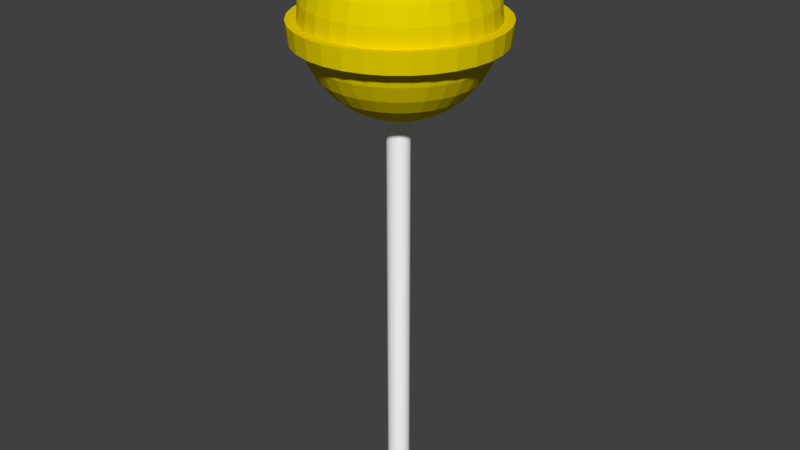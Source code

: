 # Source: marshPop4.blend  (saved by Blender 2.78.0; exported with 4.5.12 LTS)
import bpy
from mathutils import Matrix  # noqa: F401  (used for matrix-valued properties, if any)

bpy.ops.wm.read_factory_settings(use_empty=True)
scene = bpy.context.scene
scene.name = 'Scene'

# ---- collections
col_collection_1 = bpy.data.collections.new('Collection 1'); scene.collection.children.link(col_collection_1)

# ---- materials (node trees are filled in below, after node groups)
mat_material_001 = bpy.data.materials.new('Material.001')
mat_material_001.alpha_threshold = 0.0
mat_material_001.use_transparent_shadow = False
mat_material_001.diffuse_color = (1.0, 1.0, 1.0, 1.0)
mat_material_001.roughness = 0.5
mat_material_002 = bpy.data.materials.new('Material.002')
mat_material_002.alpha_threshold = 0.0
mat_material_002.use_transparent_shadow = False
mat_material_002.diffuse_color = (0.8, 0.6351, 0.0, 1.0)
mat_material_002.roughness = 0.5

# ---- material node trees

# ---- world
world_world = bpy.data.worlds.new('World'); scene.world = world_world
world_world.color = (0.05088, 0.05088, 0.05088)
world_world.use_sun_shadow = False
world_world.sun_shadow_jitter_overblur = 0.0
world_world.cycles.sampling_method = 'MANUAL'

# ---- meshes
me_circle = bpy.data.meshes.new('Circle')
me_circle.from_pydata([(0.004918, 0.4246, 2.04), (0.004918, 0.4328, 2.124), (-0.07729, 0.4165, 2.04), (0.01965, 0.07728, 2.499), (0.03382, 0.1485, 2.477), (0.04688, 0.2141, 2.442), (0.05832, 0.2717, 2.393), (0.06771, 0.3189, 2.335), (0.07469, 0.354, 2.268), (0.07899, 0.3756, 2.195), (0.08044, 0.3829, 2.12), (0.07899, 0.3756, 2.044), (0.07469, 0.354, 1.972), (0.06771, 0.3189, 1.905), (0.05832, 0.2717, 1.846), (0.04688, 0.2141, 1.798), (0.03382, 0.1485, 1.762), (0.01965, 0.07728, 1.74), (-0.0789, 0.4246, 2.124), (-0.1563, 0.3925, 2.04), (0.03382, 0.07298, 2.499), (0.06161, 0.1401, 2.477), (0.08722, 0.2019, 2.442), (0.1097, 0.2561, 2.393), (0.1281, 0.3006, 2.335), (0.1418, 0.3336, 2.268), (0.1502, 0.354, 2.195), (0.1531, 0.3608, 2.12), (0.1502, 0.354, 2.044), (0.1418, 0.3336, 1.972), (0.1281, 0.3006, 1.905), (0.1097, 0.2561, 1.846), (0.08722, 0.2019, 1.798), (0.06161, 0.1401, 1.762), (0.03382, 0.07298, 1.74), (-0.1595, 0.4001, 2.124), (-0.2292, 0.3536, 2.04), (0.04688, 0.066, 2.499), (0.08722, 0.1264, 2.477), (0.1244, 0.182, 2.442), (0.157, 0.2308, 2.393), (0.1837, 0.2708, 2.335), (0.2036, 0.3006, 2.268), (0.2159, 0.3189, 2.195), (0.22, 0.3251, 2.12), (0.2159, 0.3189, 2.044), (0.2036, 0.3006, 1.972), (0.1837, 0.2708, 1.905), (0.157, 0.2308, 1.846), (0.1244, 0.182, 1.798), (0.08722, 0.1264, 1.762), (0.04688, 0.066, 1.74), (-0.2338, 0.3604, 2.124), (-0.293, 0.3012, 2.04), (0.05832, 0.05661, 2.499), (0.1097, 0.108, 2.477), (0.157, 0.1553, 2.442), (0.1985, 0.1968, 2.393), (0.2325, 0.2308, 2.335), (0.2578, 0.2561, 2.268), (0.2734, 0.2717, 2.195), (0.2786, 0.2769, 2.12), (0.2734, 0.2717, 2.044), (0.2578, 0.2561, 1.972), (0.2325, 0.2308, 1.905), (0.1985, 0.1968, 1.846), (0.157, 0.1553, 1.798), (0.1097, 0.108, 1.762), (0.05832, 0.05661, 1.74), (-0.2989, 0.307, 2.124), (-0.3454, 0.2373, 2.04), (0.06771, 0.04516, 2.499), (0.1281, 0.08551, 2.477), (0.1837, 0.1227, 2.442), (0.2325, 0.1553, 2.393), (0.2725, 0.182, 2.335), (0.3023, 0.2019, 2.268), (0.3206, 0.2141, 2.195), (0.3268, 0.2183, 2.12), (0.3206, 0.2141, 2.044), (0.3023, 0.2019, 1.972), (0.2725, 0.182, 1.905), (0.2325, 0.1553, 1.846), (0.1837, 0.1227, 1.798), (0.1281, 0.08551, 1.762), (0.06771, 0.04516, 1.74), (0.004918, 0.003207, 1.733), (-0.3523, 0.2419, 2.124), (0.07469, 0.03211, 2.499), (0.1418, 0.0599, 2.477), (0.2036, 0.08551, 2.442), (0.2578, 0.108, 2.393), (0.3023, 0.1264, 2.335), (0.3353, 0.1401, 2.268), (0.3557, 0.1485, 2.195), (0.3626, 0.1513, 2.12), (0.3557, 0.1485, 2.044), (0.3353, 0.1401, 1.972), (0.3023, 0.1264, 1.905), (0.2578, 0.108, 1.846), (0.2036, 0.08551, 1.798), (0.1418, 0.0599, 1.762), (0.07469, 0.03211, 1.74), (-0.3844, 0.1645, 2.04), (-0.392, 0.1676, 2.124), (0.07899, 0.01794, 2.499), (0.1502, 0.03211, 2.477), (0.2159, 0.04516, 2.442), (0.2734, 0.05661, 2.393), (0.3206, 0.066, 2.335), (0.3557, 0.07298, 2.268), (0.3773, 0.07728, 2.195), (0.3846, 0.07873, 2.12), (0.3773, 0.07728, 2.044), (0.3557, 0.07298, 1.972), (0.3206, 0.066, 1.905), (0.2734, 0.05661, 1.846), (0.2159, 0.04516, 1.798), (0.1502, 0.03211, 1.762), (0.07899, 0.01794, 1.74), (-0.4083, 0.08541, 2.04), (-0.4164, 0.08702, 2.124), (0.08044, 0.003207, 2.499), (0.1531, 0.003207, 2.477), (0.22, 0.003208, 2.442), (0.2786, 0.003207, 2.393), (0.3268, 0.003207, 2.335), (0.3626, 0.003208, 2.268), (0.3846, 0.003207, 2.195), (0.392, 0.003207, 2.12), (0.3846, 0.003207, 2.044), (0.3626, 0.003208, 1.972), (0.3268, 0.003207, 1.905), (0.2786, 0.003207, 1.846), (0.22, 0.003207, 1.798), (0.1531, 0.003208, 1.762), (0.08044, 0.003208, 1.74), (-0.4164, 0.003208, 2.04), (-0.4247, 0.003208, 2.124), (0.07899, -0.01153, 2.499), (0.1502, -0.02569, 2.477), (0.2159, -0.03875, 2.442), (0.2734, -0.05019, 2.393), (0.3206, -0.05959, 2.335), (0.3557, -0.06656, 2.268), (0.3773, -0.07086, 2.195), (0.3846, -0.07231, 2.12), (0.3773, -0.07086, 2.044), (0.3557, -0.06656, 1.972), (0.3206, -0.05959, 1.905), (0.2734, -0.05019, 1.846), (0.2159, -0.03875, 1.798), (0.1502, -0.02569, 1.762), (0.07899, -0.01153, 1.74), (-0.4083, -0.079, 2.04), (-0.4164, -0.08061, 2.124), (0.07469, -0.02569, 2.499), (0.1418, -0.05348, 2.477), (0.2036, -0.07909, 2.442), (0.2578, -0.1015, 2.393), (0.3023, -0.12, 2.335), (0.3353, -0.1337, 2.268), (0.3557, -0.1421, 2.195), (0.3626, -0.1449, 2.12), (0.3557, -0.1421, 2.044), (0.3353, -0.1337, 1.972), (0.3023, -0.12, 1.905), (0.2578, -0.1015, 1.846), (0.2036, -0.07909, 1.798), (0.1418, -0.05348, 1.762), (0.07469, -0.02569, 1.74), (-0.3844, -0.158, 2.04), (-0.392, -0.1612, 2.124), (0.06771, -0.03875, 2.499), (0.1281, -0.07909, 2.477), (0.1837, -0.1163, 2.442), (0.2325, -0.1489, 2.393), (0.2725, -0.1756, 2.335), (0.3023, -0.1955, 2.268), (0.3206, -0.2077, 2.195), (0.3268, -0.2119, 2.12), (0.3206, -0.2077, 2.044), (0.3023, -0.1955, 1.972), (0.2725, -0.1756, 1.905), (0.2325, -0.1489, 1.846), (0.1837, -0.1163, 1.798), (0.1281, -0.07909, 1.762), (0.06771, -0.03875, 1.74), (-0.3454, -0.2309, 2.04), (-0.3523, -0.2355, 2.124), (0.05832, -0.05019, 2.499), (0.1097, -0.1015, 2.477), (0.157, -0.1489, 2.442), (0.1985, -0.1903, 2.393), (0.2325, -0.2244, 2.335), (0.2578, -0.2497, 2.268), (0.2734, -0.2653, 2.195), (0.2786, -0.2705, 2.12), (0.2734, -0.2653, 2.044), (0.2578, -0.2497, 1.972), (0.2325, -0.2244, 1.905), (0.1985, -0.1903, 1.846), (0.157, -0.1489, 1.798), (0.1097, -0.1015, 1.762), (0.05832, -0.05019, 1.74), (-0.293, -0.2947, 2.04), (-0.2989, -0.3006, 2.124), (0.04688, -0.05959, 2.499), (0.08722, -0.12, 2.477), (0.1244, -0.1756, 2.442), (0.157, -0.2244, 2.393), (0.1837, -0.2644, 2.335), (0.2036, -0.2942, 2.268), (0.2159, -0.3125, 2.195), (0.22, -0.3187, 2.12), (0.2159, -0.3125, 2.044), (0.2036, -0.2942, 1.972), (0.1837, -0.2644, 1.905), (0.157, -0.2244, 1.846), (0.1244, -0.1756, 1.798), (0.08722, -0.12, 1.762), (0.04687, -0.05959, 1.74), (-0.2292, -0.3471, 2.04), (-0.2338, -0.354, 2.124), (0.03382, -0.06656, 2.499), (0.06161, -0.1337, 2.477), (0.08722, -0.1955, 2.442), (0.1097, -0.2497, 2.393), (0.1281, -0.2942, 2.335), (0.1418, -0.3272, 2.268), (0.1502, -0.3476, 2.195), (0.1531, -0.3544, 2.12), (0.1502, -0.3476, 2.044), (0.1418, -0.3272, 1.972), (0.1281, -0.2942, 1.905), (0.1097, -0.2497, 1.846), (0.08722, -0.1955, 1.798), (0.06161, -0.1337, 1.762), (0.03382, -0.06656, 1.74), (-0.1563, -0.3861, 2.04), (-0.1595, -0.3937, 2.124), (0.01965, -0.07086, 2.499), (0.03382, -0.1421, 2.477), (0.04688, -0.2077, 2.442), (0.05832, -0.2653, 2.393), (0.06771, -0.3125, 2.335), (0.07469, -0.3476, 2.268), (0.07899, -0.3692, 2.195), (0.08044, -0.3765, 2.12), (0.07899, -0.3692, 2.044), (0.07469, -0.3476, 1.972), (0.06771, -0.3125, 1.905), (0.05832, -0.2653, 1.846), (0.04687, -0.2077, 1.798), (0.03382, -0.1421, 1.762), (0.01965, -0.07086, 1.74), (-0.07729, -0.4101, 2.04), (-0.0789, -0.4182, 2.124), (0.004918, -0.07231, 2.499), (0.004918, -0.1449, 2.477), (0.004918, -0.2119, 2.442), (0.004918, -0.2705, 2.393), (0.004918, -0.3187, 2.335), (0.004918, -0.3544, 2.268), (0.004918, -0.3765, 2.195), (0.004918, -0.3839, 2.12), (0.004918, -0.3765, 2.044), (0.004918, -0.3544, 1.972), (0.004918, -0.3187, 1.905), (0.004918, -0.2705, 1.846), (0.004918, -0.2119, 1.798), (0.004918, -0.1449, 1.762), (0.004918, -0.07231, 1.74), (0.004918, -0.4182, 2.04), (0.004918, -0.4264, 2.124), (-0.009815, -0.07086, 2.499), (-0.02398, -0.1421, 2.477), (-0.03704, -0.2077, 2.442), (-0.04848, -0.2653, 2.393), (-0.05788, -0.3125, 2.335), (-0.06485, -0.3476, 2.268), (-0.06915, -0.3692, 2.195), (-0.0706, -0.3765, 2.12), (-0.06915, -0.3692, 2.044), (-0.06485, -0.3476, 1.972), (-0.05788, -0.3125, 1.905), (-0.04848, -0.2653, 1.846), (-0.03704, -0.2077, 1.798), (-0.02398, -0.1421, 1.762), (-0.009815, -0.07086, 1.74), (0.08712, -0.4101, 2.04), (0.08873, -0.4182, 2.124), (-0.02398, -0.06656, 2.499), (-0.05177, -0.1337, 2.477), (-0.07738, -0.1955, 2.442), (-0.09983, -0.2497, 2.393), (-0.1183, -0.2942, 2.335), (-0.1319, -0.3272, 2.268), (-0.1404, -0.3476, 2.195), (-0.1432, -0.3544, 2.12), (-0.1404, -0.3476, 2.044), (-0.1319, -0.3272, 1.972), (-0.1183, -0.2942, 1.905), (-0.09983, -0.2497, 1.846), (-0.07738, -0.1955, 1.798), (-0.05177, -0.1337, 1.762), (-0.02398, -0.06656, 1.74), (0.1662, -0.3861, 2.04), (0.004918, 0.003207, 2.507), (-0.03704, -0.05959, 2.499), (-0.07738, -0.12, 2.477), (-0.1146, -0.1756, 2.442), (-0.1472, -0.2244, 2.393), (-0.1739, -0.2644, 2.335), (-0.1938, -0.2942, 2.268), (-0.206, -0.3125, 2.195), (-0.2101, -0.3187, 2.12), (-0.206, -0.3125, 2.044), (-0.1938, -0.2942, 1.972), (-0.1739, -0.2644, 1.905), (-0.1472, -0.2244, 1.846), (-0.1146, -0.1756, 1.798), (-0.07738, -0.12, 1.762), (-0.03704, -0.05959, 1.74), (0.1693, -0.3937, 2.124), (0.239, -0.3471, 2.04), (-0.04848, -0.05019, 2.499), (-0.09983, -0.1015, 2.477), (-0.1472, -0.1489, 2.442), (-0.1886, -0.1903, 2.393), (-0.2227, -0.2244, 2.335), (-0.248, -0.2497, 2.268), (-0.2635, -0.2653, 2.195), (-0.2688, -0.2705, 2.12), (-0.2635, -0.2653, 2.044), (-0.248, -0.2497, 1.972), (-0.2227, -0.2244, 1.905), (-0.1886, -0.1903, 1.846), (-0.1472, -0.1489, 1.798), (-0.09983, -0.1015, 1.762), (-0.04848, -0.05019, 1.74), (0.2436, -0.354, 2.124), (0.3029, -0.2947, 2.04), (-0.05788, -0.03875, 2.499), (-0.1183, -0.07909, 2.477), (-0.1739, -0.1163, 2.442), (-0.2227, -0.1489, 2.393), (-0.2627, -0.1756, 2.335), (-0.2924, -0.1955, 2.268), (-0.3108, -0.2077, 2.195), (-0.3169, -0.2119, 2.12), (-0.3108, -0.2077, 2.044), (-0.2924, -0.1955, 1.972), (-0.2627, -0.1756, 1.905), (-0.2227, -0.1489, 1.846), (-0.1739, -0.1163, 1.798), (-0.1183, -0.07909, 1.762), (-0.05788, -0.03875, 1.74), (0.3087, -0.3006, 2.124), (0.3553, -0.2309, 2.04), (-0.06485, -0.02569, 2.499), (-0.1319, -0.05348, 2.477), (-0.1938, -0.07909, 2.442), (-0.248, -0.1015, 2.393), (-0.2924, -0.12, 2.335), (-0.3255, -0.1337, 2.268), (-0.3458, -0.1421, 2.195), (-0.3527, -0.1449, 2.12), (-0.3458, -0.1421, 2.044), (-0.3255, -0.1337, 1.972), (-0.2924, -0.12, 1.905), (-0.248, -0.1015, 1.846), (-0.1938, -0.07909, 1.798), (-0.1319, -0.05348, 1.762), (-0.06485, -0.02569, 1.74), (0.3621, -0.2355, 2.124), (0.3942, -0.158, 2.04), (-0.06915, -0.01153, 2.499), (-0.1404, -0.02569, 2.477), (-0.206, -0.03875, 2.442), (-0.2635, -0.05019, 2.393), (-0.3108, -0.05959, 2.335), (-0.3458, -0.06656, 2.268), (-0.3675, -0.07086, 2.195), (-0.3748, -0.07231, 2.12), (-0.3675, -0.07086, 2.044), (-0.3458, -0.06656, 1.972), (-0.3108, -0.05959, 1.905), (-0.2635, -0.05019, 1.846), (-0.206, -0.03875, 1.798), (-0.1404, -0.02569, 1.762), (-0.06915, -0.01153, 1.74), (0.4018, -0.1612, 2.124), (0.4182, -0.079, 2.04), (-0.0706, 0.003208, 2.499), (-0.1432, 0.003208, 2.477), (-0.2101, 0.003208, 2.442), (-0.2688, 0.003208, 2.393), (-0.3169, 0.003208, 2.335), (-0.3527, 0.003207, 2.268), (-0.3748, 0.003208, 2.195), (-0.3822, 0.003208, 2.12), (-0.3748, 0.003208, 2.044), (-0.3527, 0.003207, 1.972), (-0.3169, 0.003208, 1.905), (-0.2688, 0.003208, 1.846), (-0.2101, 0.003208, 1.798), (-0.1432, 0.003208, 1.762), (-0.0706, 0.003207, 1.74), (0.4263, -0.08061, 2.124), (0.4263, 0.003207, 2.04), (-0.06915, 0.01794, 2.499), (-0.1404, 0.03211, 2.477), (-0.206, 0.04516, 2.442), (-0.2635, 0.05661, 2.393), (-0.3108, 0.066, 2.335), (-0.3458, 0.07298, 2.268), (-0.3675, 0.07728, 2.195), (-0.3748, 0.07873, 2.12), (-0.3675, 0.07728, 2.044), (-0.3458, 0.07298, 1.972), (-0.3108, 0.066, 1.905), (-0.2635, 0.05661, 1.846), (-0.206, 0.04516, 1.798), (-0.1404, 0.03211, 1.762), (-0.06915, 0.01794, 1.74), (0.4345, 0.003207, 2.124), (0.4182, 0.08541, 2.04), (-0.06485, 0.03211, 2.499), (-0.1319, 0.0599, 2.477), (-0.1938, 0.08551, 2.442), (-0.248, 0.108, 2.393), (-0.2924, 0.1264, 2.335), (-0.3255, 0.1401, 2.268), (-0.3458, 0.1485, 2.195), (-0.3527, 0.1513, 2.12), (-0.3458, 0.1485, 2.044), (-0.3255, 0.1401, 1.972), (-0.2924, 0.1264, 1.905), (-0.248, 0.108, 1.846), (-0.1938, 0.08551, 1.798), (-0.1319, 0.0599, 1.762), (-0.06485, 0.03211, 1.74), (0.4263, 0.08702, 2.124), (0.3942, 0.1645, 2.04), (-0.05788, 0.04516, 2.499), (-0.1183, 0.08551, 2.477), (-0.1739, 0.1227, 2.442), (-0.2227, 0.1553, 2.393), (-0.2627, 0.182, 2.335), (-0.2924, 0.2019, 2.268), (-0.3108, 0.2141, 2.195), (-0.3169, 0.2183, 2.12), (-0.3108, 0.2141, 2.044), (-0.2924, 0.2019, 1.972), (-0.2627, 0.182, 1.905), (-0.2227, 0.1553, 1.846), (-0.1739, 0.1227, 1.798), (-0.1183, 0.08551, 1.762), (-0.05788, 0.04516, 1.74), (0.4018, 0.1676, 2.124), (0.3553, 0.2373, 2.04), (-0.04848, 0.05661, 2.499), (-0.09983, 0.108, 2.477), (-0.1472, 0.1553, 2.442), (-0.1886, 0.1968, 2.393), (-0.2227, 0.2308, 2.335), (-0.248, 0.2561, 2.268), (-0.2635, 0.2717, 2.195), (-0.2688, 0.2769, 2.12), (-0.2635, 0.2717, 2.044), (-0.248, 0.2561, 1.972), (-0.2227, 0.2308, 1.905), (-0.1886, 0.1968, 1.846), (-0.1472, 0.1553, 1.798), (-0.09983, 0.108, 1.762), (-0.04848, 0.05661, 1.74), (0.3621, 0.2419, 2.124), (0.3029, 0.3012, 2.04), (-0.03704, 0.066, 2.499), (-0.07738, 0.1264, 2.477), (-0.1146, 0.182, 2.442), (-0.1472, 0.2308, 2.393), (-0.1739, 0.2708, 2.335), (-0.1938, 0.3006, 2.268), (-0.206, 0.3189, 2.195), (-0.2101, 0.3251, 2.12), (-0.206, 0.3189, 2.044), (-0.1938, 0.3006, 1.972), (-0.1739, 0.2708, 1.905), (-0.1472, 0.2308, 1.846), (-0.1146, 0.182, 1.798), (-0.07738, 0.1264, 1.762), (-0.03704, 0.066, 1.74), (0.3087, 0.307, 2.124), (0.239, 0.3536, 2.04), (-0.02398, 0.07298, 2.499), (-0.05177, 0.1401, 2.477), (-0.07738, 0.2019, 2.442), (-0.09983, 0.2561, 2.393), (-0.1183, 0.3006, 2.335), (-0.1319, 0.3336, 2.268), (-0.1404, 0.354, 2.195), (-0.1432, 0.3608, 2.12), (-0.1404, 0.354, 2.044), (-0.1319, 0.3336, 1.972), (-0.1183, 0.3006, 1.905), (-0.09983, 0.2561, 1.846), (-0.07738, 0.2019, 1.798), (-0.05177, 0.1401, 1.762), (-0.02398, 0.07298, 1.74), (0.2436, 0.3604, 2.124), (0.1662, 0.3925, 2.04), (-0.009815, 0.07728, 2.499), (-0.02398, 0.1485, 2.477), (-0.03704, 0.2141, 2.442), (-0.04848, 0.2717, 2.393), (-0.05788, 0.3189, 2.335), (-0.06485, 0.354, 2.268), (-0.06915, 0.3756, 2.195), (-0.0706, 0.3829, 2.12), (-0.06915, 0.3756, 2.044), (-0.06485, 0.354, 1.972), (-0.05788, 0.3189, 1.905), (-0.04848, 0.2717, 1.846), (-0.03704, 0.2141, 1.798), (-0.02398, 0.1485, 1.762), (-0.009815, 0.07728, 1.74), (0.1693, 0.4001, 2.124), (0.08712, 0.4165, 2.04), (0.004918, 0.07873, 2.499), (0.004918, 0.1513, 2.477), (0.004918, 0.2183, 2.442), (0.004918, 0.2769, 2.393), (0.004918, 0.3251, 2.335), (0.004918, 0.3608, 2.268), (0.004918, 0.3829, 2.195), (0.004918, 0.3903, 2.12), (0.004918, 0.3829, 2.044), (0.004918, 0.3608, 1.972), (0.004918, 0.3251, 1.905), (0.004918, 0.2769, 1.846), (0.004918, 0.2183, 1.798), (0.004918, 0.1513, 1.762), (0.004918, 0.07873, 1.74), (0.08873, 0.4246, 2.124), (-1.572e-08, 4.173e-08, 0.0), (-1.572e-08, 0.04545, 0.0), (-0.009413, 0.04463, 0.0), (-0.01849, 0.04219, 0.0), (-0.02689, 0.03823, 0.0), (-0.03432, 0.03289, 0.0), (-0.04051, 0.02636, 0.0), (-0.04524, 0.01888, 0.0), (-0.04833, 0.01071, 0.0), (-0.04968, 0.002162, 0.0), (-0.04923, -0.006468, 0.0), (-0.047, -0.01486, 0.0), (-0.04307, -0.02272, 0.0), (-0.03759, -0.02976, 0.0), (-0.03075, -0.03572, 0.0), (-0.02279, -0.04039, 0.0), (-0.01401, -0.04361, 0.0), (-0.004728, -0.04524, 0.0), (0.004728, -0.04524, 0.0), (0.01401, -0.04361, 0.0), (0.02279, -0.04039, 0.0), (0.03075, -0.03572, 0.0), (0.03759, -0.02976, 0.0), (0.04307, -0.02272, 0.0), (0.047, -0.01486, 0.0), (0.04923, -0.006468, 0.0), (0.04968, 0.002163, 0.0), (0.04833, 0.01071, 0.0), (0.04524, 0.01888, 0.0), (0.04051, 0.02636, 0.0), (0.03432, 0.03289, 0.0), (0.02689, 0.03823, 0.0), (0.01849, 0.04219, 0.0), (0.009413, 0.04463, 0.0), (-0.009413, 0.04463, 2.142), (-1.572e-08, 0.04545, 2.142), (-1.572e-08, 4.173e-08, 2.142), (-0.01849, 0.04219, 2.142), (-0.02689, 0.03823, 2.142), (-0.03432, 0.03289, 2.142), (-0.04051, 0.02636, 2.142), (-0.04524, 0.01888, 2.142), (-0.04833, 0.01071, 2.142), (-0.04968, 0.002162, 2.142), (-0.04923, -0.006468, 2.142), (-0.047, -0.01486, 2.142), (-0.04307, -0.02272, 2.142), (-0.03759, -0.02976, 2.142), (-0.03075, -0.03572, 2.142), (-0.02279, -0.04039, 2.142), (-0.01401, -0.04361, 2.142), (-0.004728, -0.04524, 2.142), (0.004728, -0.04524, 2.142), (0.01401, -0.04361, 2.142), (0.02279, -0.04039, 2.142), (0.03075, -0.03572, 2.142), (0.03759, -0.02976, 2.142), (0.04307, -0.02272, 2.142), (0.047, -0.01486, 2.142), (0.04923, -0.006468, 2.142), (0.04968, 0.002163, 2.142), (0.04833, 0.01071, 2.142), (0.04524, 0.01888, 2.142), (0.04051, 0.02636, 2.142), (0.03432, 0.03289, 2.142), (0.02689, 0.03823, 2.142), (0.01849, 0.04219, 2.142), (0.009413, 0.04463, 2.142)], [], [(544, 543, 16, 17), (537, 536, 9, 10), (530, 308, 3), (86, 544, 17), (520, 537, 1, 18), (531, 530, 3, 4), (539, 538, 11, 12), (532, 531, 4, 5), (540, 539, 12, 13), (533, 532, 5, 6), (541, 540, 13, 14), (534, 533, 6, 7), (542, 541, 14, 15), (535, 534, 7, 8), (543, 542, 15, 16), (536, 535, 8, 9), (8, 7, 24, 25), (16, 15, 32, 33), (9, 8, 25, 26), (17, 16, 33, 34), (10, 9, 26, 27), (3, 308, 20), (86, 17, 34), (113, 96, 444, 427), (4, 3, 20, 21), (12, 11, 28, 29), (5, 4, 21, 22), (13, 12, 29, 30), (6, 5, 22, 23), (14, 13, 30, 31), (7, 6, 23, 24), (15, 14, 31, 32), (29, 28, 45, 46), (22, 21, 38, 39), (30, 29, 46, 47), (23, 22, 39, 40), (31, 30, 47, 48), (24, 23, 40, 41), (32, 31, 48, 49), (25, 24, 41, 42), (33, 32, 49, 50), (26, 25, 42, 43), (34, 33, 50, 51), (27, 26, 43, 44), (20, 308, 37), (86, 34, 51), (181, 164, 376, 359), (21, 20, 37, 38), (50, 49, 66, 67), (43, 42, 59, 60), (51, 50, 67, 68), (44, 43, 60, 61), (37, 308, 54), (86, 51, 68), (130, 113, 427, 410), (38, 37, 54, 55), (46, 45, 62, 63), (39, 38, 55, 56), (47, 46, 63, 64), (40, 39, 56, 57), (48, 47, 64, 65), (41, 40, 57, 58), (49, 48, 65, 66), (42, 41, 58, 59), (64, 63, 80, 81), (57, 56, 73, 74), (65, 64, 81, 82), (58, 57, 74, 75), (66, 65, 82, 83), (59, 58, 75, 76), (67, 66, 83, 84), (60, 59, 76, 77), (68, 67, 84, 85), (61, 60, 77, 78), (54, 308, 71), (86, 68, 85), (11, 538, 0, 529), (55, 54, 71, 72), (63, 62, 79, 80), (56, 55, 72, 73), (85, 84, 101, 102), (78, 77, 94, 95), (71, 308, 88), (86, 85, 102), (27, 44, 511, 528), (72, 71, 88, 89), (80, 79, 96, 97), (73, 72, 89, 90), (81, 80, 97, 98), (74, 73, 90, 91), (82, 81, 98, 99), (75, 74, 91, 92), (83, 82, 99, 100), (76, 75, 92, 93), (84, 83, 100, 101), (77, 76, 93, 94), (91, 90, 107, 108), (99, 98, 115, 116), (92, 91, 108, 109), (100, 99, 116, 117), (93, 92, 109, 110), (101, 100, 117, 118), (94, 93, 110, 111), (102, 101, 118, 119), (95, 94, 111, 112), (88, 308, 105), (86, 102, 119), (300, 283, 256, 239), (89, 88, 105, 106), (97, 96, 113, 114), (90, 89, 106, 107), (98, 97, 114, 115), (112, 111, 128, 129), (105, 308, 122), (86, 119, 136), (249, 232, 307, 290), (106, 105, 122, 123), (114, 113, 130, 131), (107, 106, 123, 124), (115, 114, 131, 132), (108, 107, 124, 125), (116, 115, 132, 133), (109, 108, 125, 126), (117, 116, 133, 134), (110, 109, 126, 127), (118, 117, 134, 135), (111, 110, 127, 128), (119, 118, 135, 136), (133, 132, 149, 150), (126, 125, 142, 143), (134, 133, 150, 151), (127, 126, 143, 144), (135, 134, 151, 152), (128, 127, 144, 145), (136, 135, 152, 153), (129, 128, 145, 146), (122, 308, 139), (86, 136, 153), (44, 61, 494, 511), (123, 122, 139, 140), (131, 130, 147, 148), (124, 123, 140, 141), (132, 131, 148, 149), (125, 124, 141, 142), (139, 308, 156), (86, 153, 170), (368, 351, 188, 171), (140, 139, 156, 157), (148, 147, 164, 165), (141, 140, 157, 158), (149, 148, 165, 166), (142, 141, 158, 159), (150, 149, 166, 167), (143, 142, 159, 160), (151, 150, 167, 168), (144, 143, 160, 161), (152, 151, 168, 169), (145, 144, 161, 162), (153, 152, 169, 170), (146, 145, 162, 163), (160, 159, 176, 177), (168, 167, 184, 185), (161, 160, 177, 178), (169, 168, 185, 186), (162, 161, 178, 179), (170, 169, 186, 187), (163, 162, 179, 180), (156, 308, 173), (86, 170, 187), (317, 300, 239, 222), (157, 156, 173, 174), (165, 164, 181, 182), (158, 157, 174, 175), (166, 165, 182, 183), (159, 158, 175, 176), (167, 166, 183, 184), (95, 112, 443, 460), (174, 173, 190, 191), (182, 181, 198, 199), (175, 174, 191, 192), (183, 182, 199, 200), (176, 175, 192, 193), (184, 183, 200, 201), (177, 176, 193, 194), (185, 184, 201, 202), (178, 177, 194, 195), (186, 185, 202, 203), (179, 178, 195, 196), (187, 186, 203, 204), (180, 179, 196, 197), (173, 308, 190), (86, 187, 204), (202, 201, 218, 219), (195, 194, 211, 212), (203, 202, 219, 220), (196, 195, 212, 213), (204, 203, 220, 221), (197, 196, 213, 214), (190, 308, 207), (86, 204, 221), (537, 10, 545, 1), (191, 190, 207, 208), (199, 198, 215, 216), (192, 191, 208, 209), (200, 199, 216, 217), (193, 192, 209, 210), (201, 200, 217, 218), (194, 193, 210, 211), (216, 215, 232, 233), (209, 208, 225, 226), (217, 216, 233, 234), (210, 209, 226, 227), (218, 217, 234, 235), (211, 210, 227, 228), (219, 218, 235, 236), (212, 211, 228, 229), (220, 219, 236, 237), (213, 212, 229, 230), (221, 220, 237, 238), (214, 213, 230, 231), (207, 308, 224), (86, 221, 238), (163, 180, 375, 392), (208, 207, 224, 225), (237, 236, 253, 254), (230, 229, 246, 247), (238, 237, 254, 255), (231, 230, 247, 248), (224, 308, 241), (86, 238, 255), (180, 197, 358, 375), (225, 224, 241, 242), (233, 232, 249, 250), (226, 225, 242, 243), (234, 233, 250, 251), (227, 226, 243, 244), (235, 234, 251, 252), (228, 227, 244, 245), (236, 235, 252, 253), (229, 228, 245, 246), (243, 242, 259, 260), (251, 250, 267, 268), (244, 243, 260, 261), (252, 251, 268, 269), (245, 244, 261, 262), (253, 252, 269, 270), (246, 245, 262, 263), (254, 253, 270, 271), (247, 246, 263, 264), (255, 254, 271, 272), (248, 247, 264, 265), (241, 308, 258), (86, 255, 272), (487, 470, 53, 36), (242, 241, 258, 259), (250, 249, 266, 267), (264, 263, 280, 281), (272, 271, 288, 289), (265, 264, 281, 282), (258, 308, 275), (86, 272, 289), (214, 231, 324, 341), (259, 258, 275, 276), (267, 266, 283, 284), (260, 259, 276, 277), (268, 267, 284, 285), (261, 260, 277, 278), (269, 268, 285, 286), (262, 261, 278, 279), (270, 269, 286, 287), (263, 262, 279, 280), (271, 270, 287, 288), (285, 284, 301, 302), (278, 277, 294, 295), (286, 285, 302, 303), (279, 278, 295, 296), (287, 286, 303, 304), (280, 279, 296, 297), (288, 287, 304, 305), (281, 280, 297, 298), (289, 288, 305, 306), (282, 281, 298, 299), (275, 308, 292), (86, 289, 306), (436, 419, 120, 103), (276, 275, 292, 293), (284, 283, 300, 301), (277, 276, 293, 294), (306, 305, 322, 323), (299, 298, 315, 316), (292, 308, 309), (86, 306, 323), (198, 181, 359, 342), (293, 292, 309, 310), (301, 300, 317, 318), (294, 293, 310, 311), (302, 301, 318, 319), (295, 294, 311, 312), (303, 302, 319, 320), (296, 295, 312, 313), (304, 303, 320, 321), (297, 296, 313, 314), (305, 304, 321, 322), (298, 297, 314, 315), (312, 311, 328, 329), (320, 319, 336, 337), (313, 312, 329, 330), (321, 320, 337, 338), (314, 313, 330, 331), (322, 321, 338, 339), (315, 314, 331, 332), (323, 322, 339, 340), (316, 315, 332, 333), (309, 308, 326), (86, 323, 340), (282, 299, 240, 257), (310, 309, 326, 327), (318, 317, 334, 335), (311, 310, 327, 328), (319, 318, 335, 336), (333, 332, 349, 350), (326, 308, 343), (86, 340, 357), (504, 487, 36, 19), (327, 326, 343, 344), (335, 334, 351, 352), (328, 327, 344, 345), (336, 335, 352, 353), (329, 328, 345, 346), (337, 336, 353, 354), (330, 329, 346, 347), (338, 337, 354, 355), (331, 330, 347, 348), (339, 338, 355, 356), (332, 331, 348, 349), (340, 339, 356, 357), (354, 353, 370, 371), (347, 346, 363, 364), (355, 354, 371, 372), (348, 347, 364, 365), (356, 355, 372, 373), (349, 348, 365, 366), (357, 356, 373, 374), (350, 349, 366, 367), (343, 308, 360), (86, 357, 374), (231, 248, 291, 324), (344, 343, 360, 361), (352, 351, 368, 369), (345, 344, 361, 362), (353, 352, 369, 370), (346, 345, 362, 363), (86, 374, 391), (367, 384, 155, 172), (361, 360, 377, 378), (369, 368, 385, 386), (362, 361, 378, 379), (370, 369, 386, 387), (363, 362, 379, 380), (371, 370, 387, 388), (364, 363, 380, 381), (372, 371, 388, 389), (365, 364, 381, 382), (373, 372, 389, 390), (366, 365, 382, 383), (374, 373, 390, 391), (367, 366, 383, 384), (360, 308, 377), (389, 388, 405, 406), (382, 381, 398, 399), (390, 389, 406, 407), (383, 382, 399, 400), (391, 390, 407, 408), (384, 383, 400, 401), (377, 308, 394), (86, 391, 408), (112, 129, 426, 443), (378, 377, 394, 395), (386, 385, 402, 403), (379, 378, 395, 396), (387, 386, 403, 404), (380, 379, 396, 397), (388, 387, 404, 405), (381, 380, 397, 398), (395, 394, 411, 412), (403, 402, 419, 420), (396, 395, 412, 413), (404, 403, 420, 421), (397, 396, 413, 414), (405, 404, 421, 422), (398, 397, 414, 415), (406, 405, 422, 423), (399, 398, 415, 416), (407, 406, 423, 424), (400, 399, 416, 417), (408, 407, 424, 425), (401, 400, 417, 418), (394, 308, 411), (86, 408, 425), (350, 367, 172, 189), (416, 415, 432, 433), (424, 423, 440, 441), (417, 416, 433, 434), (425, 424, 441, 442), (418, 417, 434, 435), (411, 308, 428), (86, 425, 442), (453, 436, 103, 70), (412, 411, 428, 429), (420, 419, 436, 437), (413, 412, 429, 430), (421, 420, 437, 438), (414, 413, 430, 431), (422, 421, 438, 439), (415, 414, 431, 432), (423, 422, 439, 440), (437, 436, 453, 454), (430, 429, 446, 447), (438, 437, 454, 455), (431, 430, 447, 448), (439, 438, 455, 456), (432, 431, 448, 449), (440, 439, 456, 457), (433, 432, 449, 450), (441, 440, 457, 458), (434, 433, 450, 451), (442, 441, 458, 459), (435, 434, 451, 452), (428, 308, 445), (86, 442, 459), (385, 368, 171, 154), (429, 428, 445, 446), (458, 457, 474, 475), (451, 450, 467, 468), (459, 458, 475, 476), (452, 451, 468, 469), (445, 308, 462), (86, 459, 476), (401, 418, 121, 138), (446, 445, 462, 463), (454, 453, 470, 471), (447, 446, 463, 464), (455, 454, 471, 472), (448, 447, 464, 465), (456, 455, 472, 473), (449, 448, 465, 466), (457, 456, 473, 474), (450, 449, 466, 467), (464, 463, 480, 481), (472, 471, 488, 489), (465, 464, 481, 482), (473, 472, 489, 490), (466, 465, 482, 483), (474, 473, 490, 491), (467, 466, 483, 484), (475, 474, 491, 492), (468, 467, 484, 485), (476, 475, 492, 493), (469, 468, 485, 486), (462, 308, 479), (86, 476, 493), (299, 316, 223, 240), (463, 462, 479, 480), (471, 470, 487, 488), (485, 484, 501, 502), (493, 492, 509, 510), (486, 485, 502, 503), (479, 308, 496), (86, 493, 510), (469, 486, 52, 69), (480, 479, 496, 497), (488, 487, 504, 505), (481, 480, 497, 498), (489, 488, 505, 506), (482, 481, 498, 499), (490, 489, 506, 507), (483, 482, 499, 500), (491, 490, 507, 508), (484, 483, 500, 501), (492, 491, 508, 509), (506, 505, 522, 523), (499, 498, 515, 516), (507, 506, 523, 524), (500, 499, 516, 517), (508, 507, 524, 525), (501, 500, 517, 518), (509, 508, 525, 526), (502, 501, 518, 519), (510, 509, 526, 527), (503, 502, 519, 520), (496, 308, 513), (86, 510, 527), (418, 435, 104, 121), (497, 496, 513, 514), (505, 504, 521, 522), (498, 497, 514, 515), (527, 526, 543, 544), (520, 519, 536, 537), (513, 308, 530), (86, 527, 544), (486, 503, 35, 52), (514, 513, 530, 531), (522, 521, 538, 539), (515, 514, 531, 532), (523, 522, 539, 540), (516, 515, 532, 533), (524, 523, 540, 541), (517, 516, 533, 534), (525, 524, 541, 542), (518, 517, 534, 535), (526, 525, 542, 543), (519, 518, 535, 536), (0, 1, 545, 529), (529, 545, 528, 512), (512, 528, 511, 495), (495, 511, 494, 478), (478, 494, 477, 461), (461, 477, 460, 444), (444, 460, 443, 427), (427, 443, 426, 410), (410, 426, 409, 393), (393, 409, 392, 376), (376, 392, 375, 359), (359, 375, 358, 342), (342, 358, 341, 325), (325, 341, 324, 307), (307, 324, 291, 290), (290, 291, 274, 273), (273, 274, 257, 256), (256, 257, 240, 239), (239, 240, 223, 222), (222, 223, 206, 205), (205, 206, 189, 188), (188, 189, 172, 171), (171, 172, 155, 154), (154, 155, 138, 137), (137, 138, 121, 120), (120, 121, 104, 103), (103, 104, 87, 70), (70, 87, 69, 53), (53, 69, 52, 36), (36, 52, 35, 19), (19, 35, 18, 2), (2, 18, 1, 0), (62, 45, 495, 478), (333, 350, 189, 206), (452, 469, 69, 87), (503, 520, 18, 35), (384, 401, 138, 155), (435, 452, 87, 104), (265, 282, 257, 274), (538, 521, 2, 0), (316, 333, 206, 223), (419, 402, 137, 120), (470, 453, 70, 53), (248, 265, 274, 291), (521, 504, 19, 2), (78, 95, 460, 477), (197, 214, 341, 358), (402, 385, 154, 137), (232, 215, 325, 307), (351, 334, 205, 188), (129, 146, 409, 426), (61, 78, 477, 494), (283, 266, 273, 256), (334, 317, 222, 205), (164, 147, 393, 376), (10, 27, 528, 545), (266, 249, 290, 273), (146, 163, 392, 409), (215, 198, 342, 325), (45, 28, 512, 495), (96, 79, 461, 444), (147, 130, 410, 393), (79, 62, 478, 461), (28, 11, 529, 512), (546, 548, 547), (546, 549, 548), (546, 550, 549), (546, 551, 550), (546, 552, 551), (546, 553, 552), (546, 554, 553), (546, 555, 554), (546, 556, 555), (546, 557, 556), (546, 558, 557), (546, 559, 558), (546, 560, 559), (546, 561, 560), (546, 562, 561), (546, 563, 562), (546, 564, 563), (546, 565, 564), (546, 566, 565), (546, 567, 566), (546, 568, 567), (546, 569, 568), (546, 570, 569), (546, 571, 570), (546, 572, 571), (546, 573, 572), (546, 574, 573), (546, 575, 574), (546, 576, 575), (546, 577, 576), (546, 578, 577), (546, 579, 578), (546, 547, 579), (582, 581, 580), (582, 580, 583), (582, 583, 584), (582, 584, 585), (582, 585, 586), (582, 586, 587), (582, 587, 588), (582, 588, 589), (582, 589, 590), (582, 590, 591), (582, 591, 592), (582, 592, 593), (582, 593, 594), (582, 594, 595), (582, 595, 596), (582, 596, 597), (582, 597, 598), (582, 598, 599), (582, 599, 600), (582, 600, 601), (582, 601, 602), (582, 602, 603), (582, 603, 604), (582, 604, 605), (582, 605, 606), (582, 606, 607), (582, 607, 608), (582, 608, 609), (582, 609, 610), (582, 610, 611), (582, 611, 612), (582, 612, 613), (582, 613, 581), (570, 571, 605, 604), (550, 551, 585, 584), (577, 578, 612, 611), (557, 558, 592, 591), (564, 565, 599, 598), (571, 572, 606, 605), (551, 552, 586, 585), (578, 579, 613, 612), (558, 559, 593, 592), (565, 566, 600, 599), (572, 573, 607, 606), (552, 553, 587, 586), (579, 547, 581, 613), (559, 560, 594, 593), (566, 567, 601, 600), (573, 574, 608, 607), (553, 554, 588, 587), (547, 548, 580, 581), (560, 561, 595, 594), (567, 568, 602, 601), (574, 575, 609, 608), (554, 555, 589, 588), (561, 562, 596, 595), (568, 569, 603, 602), (548, 549, 583, 580), (575, 576, 610, 609), (555, 556, 590, 589), (562, 563, 597, 596), (569, 570, 604, 603), (549, 550, 584, 583), (576, 577, 611, 610), (556, 557, 591, 590), (563, 564, 598, 597)])
me_circle.polygons.foreach_set('material_index', [1, 1, 1, 1, 1, 1, 1, 1, 1, 1, 1, 1, 1, 1, 1, 1, 1, 1, 1, 1, 1, 1, 1, 1, 1, 1, 1, 1, 1, 1, 1, 1, 1, 1, 1, 1, 1, 1, 1, 1, 1, 1, 1, 1, 1, 1, 1, 1, 1, 1, 1, 1, 1, 1, 1, 1, 1, 1, 1, 1, 1, 1, 1, 1, 1, 1, 1, 1, 1, 1, 1, 1, 1, 1, 1, 1, 1, 1, 1, 1, 1, 1, 1, 1, 1, 1, 1, 1, 1, 1, 1, 1, 1, 1, 1, 1, 1, 1, 1, 1, 1, 1, 1, 1, 1, 1, 1, 1, 1, 1, 1, 1, 1, 1, 1, 1, 1, 1, 1, 1, 1, 1, 1, 1, 1, 1, 1, 1, 1, 1, 1, 1, 1, 1, 1, 1, 1, 1, 1, 1, 1, 1, 1, 1, 1, 1, 1, 1, 1, 1, 1, 1, 1, 1, 1, 1, 1, 1, 1, 1, 1, 1, 1, 1, 1, 1, 1, 1, 1, 1, 1, 1, 1, 1, 1, 1, 1, 1, 1, 1, 1, 1, 1, 1, 1, 1, 1, 1, 1, 1, 1, 1, 1, 1, 1, 1, 1, 1, 1, 1, 1, 1, 1, 1, 1, 1, 1, 1, 1, 1, 1, 1, 1, 1, 1, 1, 1, 1, 1, 1, 1, 1, 1, 1, 1, 1, 1, 1, 1, 1, 1, 1, 1, 1, 1, 1, 1, 1, 1, 1, 1, 1, 1, 1, 1, 1, 1, 1, 1, 1, 1, 1, 1, 1, 1, 1, 1, 1, 1, 1, 1, 1, 1, 1, 1, 1, 1, 1, 1, 1, 1, 1, 1, 1, 1, 1, 1, 1, 1, 1, 1, 1, 1, 1, 1, 1, 1, 1, 1, 1, 1, 1, 1, 1, 1, 1, 1, 1, 1, 1, 1, 1, 1, 1, 1, 1, 1, 1, 1, 1, 1, 1, 1, 1, 1, 1, 1, 1, 1, 1, 1, 1, 1, 1, 1, 1, 1, 1, 1, 1, 1, 1, 1, 1, 1, 1, 1, 1, 1, 1, 1, 1, 1, 1, 1, 1, 1, 1, 1, 1, 1, 1, 1, 1, 1, 1, 1, 1, 1, 1, 1, 1, 1, 1, 1, 1, 1, 1, 1, 1, 1, 1, 1, 1, 1, 1, 1, 1, 1, 1, 1, 1, 1, 1, 1, 1, 1, 1, 1, 1, 1, 1, 1, 1, 1, 1, 1, 1, 1, 1, 1, 1, 1, 1, 1, 1, 1, 1, 1, 1, 1, 1, 1, 1, 1, 1, 1, 1, 1, 1, 1, 1, 1, 1, 1, 1, 1, 1, 1, 1, 1, 1, 1, 1, 1, 1, 1, 1, 1, 1, 1, 1, 1, 1, 1, 1, 1, 1, 1, 1, 1, 1, 1, 1, 1, 1, 1, 1, 1, 1, 1, 1, 1, 1, 1, 1, 1, 1, 1, 1, 1, 1, 1, 1, 1, 1, 1, 1, 1, 1, 1, 1, 1, 1, 1, 1, 1, 1, 1, 1, 1, 1, 1, 1, 1, 1, 1, 1, 1, 1, 1, 1, 1, 1, 1, 1, 1, 1, 1, 1, 1, 1, 1, 1, 1, 1, 1, 1, 1, 1, 1, 1, 1, 1, 1, 1, 1, 1, 1, 1, 1, 1, 1, 1, 1, 1, 1, 1, 1, 1, 1, 1, 1, 1, 1, 1, 1, 1, 1, 1, 1, 1, 1, 1, 1, 1, 1, 1, 1, 1, 1, 1, 1, 1, 1, 1, 1, 1, 1, 1, 1, 1, 1, 1, 1, 1, 0, 0, 0, 0, 0, 0, 0, 0, 0, 0, 0, 0, 0, 0, 0, 0, 0, 0, 0, 0, 0, 0, 0, 0, 0, 0, 0, 0, 0, 0, 0, 0, 0, 0, 0, 0, 0, 0, 0, 0, 0, 0, 0, 0, 0, 0, 0, 0, 0, 0, 0, 0, 0, 0, 0, 0, 0, 0, 0, 0, 0, 0, 0, 0, 0, 0, 0, 0, 0, 0, 0, 0, 0, 0, 0, 0, 0, 0, 0, 0, 0, 0, 0, 0, 0, 0, 0, 0, 0, 0, 0, 0, 0, 0, 0, 0, 0, 0, 0])
_uv = me_circle.uv_layers.new(name='UVMap')
_uv.uv.foreach_set('vector', [0.874, 0.099, 0.874, 0.051, 0.8635, 0.051, 0.8635, 0.099, 0.299, 0.151, 0.251, 0.151, 0.251, 0.199, 0.299, 0.199, 0.2365, 0.049, 0.2365, 0.002002, 0.227, 0.049, 0.249, 0.002002, 0.249, 0.049, 0.2395, 0.049, 0.549, 0.549, 0.549, 0.501, 0.526, 0.501, 0.526, 0.549, 0.8615, 0.099, 0.8615, 0.051, 0.851, 0.051, 0.851, 0.099, 0.249, 0.151, 0.201, 0.151, 0.201, 0.199, 0.249, 0.199, 0.524, 0.549, 0.524, 0.501, 0.501, 0.501, 0.501, 0.549, 0.299, 0.101, 0.251, 0.101, 0.251, 0.149, 0.299, 0.149, 0.599, 0.549, 0.599, 0.501, 0.576, 0.501, 0.576, 0.549, 0.249, 0.101, 0.201, 0.101, 0.201, 0.149, 0.249, 0.149, 0.199, 0.251, 0.151, 0.251, 0.151, 0.299, 0.199, 0.299, 0.574, 0.549, 0.574, 0.501, 0.551, 0.501, 0.551, 0.549, 0.149, 0.251, 0.101, 0.251, 0.101, 0.299, 0.149, 0.299, 0.549, 0.599, 0.549, 0.551, 0.526, 0.551, 0.526, 0.599, 0.199, 0.201, 0.151, 0.201, 0.151, 0.249, 0.199, 0.249, 0.149, 0.201, 0.101, 0.201, 0.101, 0.249, 0.149, 0.249, 0.524, 0.599, 0.524, 0.551, 0.501, 0.551, 0.501, 0.599, 0.299, 0.251, 0.251, 0.251, 0.251, 0.299, 0.299, 0.299, 0.899, 0.099, 0.899, 0.051, 0.8885, 0.051, 0.8885, 0.099, 0.249, 0.251, 0.201, 0.251, 0.201, 0.299, 0.249, 0.299, 0.2865, 0.049, 0.2865, 0.002002, 0.277, 0.049, 0.2115, 0.002002, 0.2115, 0.049, 0.202, 0.049, 0.599, 0.599, 0.599, 0.551, 0.576, 0.551, 0.576, 0.599, 0.8865, 0.099, 0.8865, 0.051, 0.876, 0.051, 0.876, 0.099, 0.299, 0.201, 0.251, 0.201, 0.251, 0.249, 0.299, 0.249, 0.574, 0.599, 0.574, 0.551, 0.551, 0.551, 0.551, 0.599, 0.249, 0.201, 0.201, 0.201, 0.201, 0.249, 0.249, 0.249, 0.649, 0.049, 0.649, 0.001001, 0.626, 0.001001, 0.626, 0.049, 0.099, 0.351, 0.051, 0.351, 0.051, 0.399, 0.099, 0.399, 0.049, 0.351, 0.001001, 0.351, 0.001001, 0.399, 0.049, 0.399, 0.624, 0.049, 0.624, 0.001001, 0.601, 0.001001, 0.601, 0.049, 0.099, 0.301, 0.051, 0.301, 0.051, 0.349, 0.099, 0.349, 0.699, 0.049, 0.699, 0.001001, 0.676, 0.001001, 0.676, 0.049, 0.049, 0.301, 0.001001, 0.301, 0.001001, 0.349, 0.049, 0.349, 0.674, 0.049, 0.674, 0.001001, 0.651, 0.001001, 0.651, 0.049, 0.399, 0.051, 0.351, 0.051, 0.351, 0.099, 0.399, 0.099, 0.349, 0.051, 0.301, 0.051, 0.301, 0.099, 0.349, 0.099, 0.649, 0.099, 0.649, 0.051, 0.626, 0.051, 0.626, 0.099, 0.399, 0.001001, 0.351, 0.001001, 0.351, 0.049, 0.399, 0.049, 0.624, 0.099, 0.624, 0.051, 0.601, 0.051, 0.601, 0.099, 0.349, 0.001001, 0.301, 0.001001, 0.301, 0.049, 0.349, 0.049, 0.824, 0.099, 0.824, 0.051, 0.8135, 0.051, 0.8135, 0.099, 0.199, 0.351, 0.151, 0.351, 0.151, 0.399, 0.199, 0.399, 0.226, 0.001001, 0.226, 0.048, 0.2355, 0.001001, 0.2385, 0.048, 0.248, 0.001001, 0.2385, 0.001001, 0.699, 0.099, 0.699, 0.051, 0.676, 0.051, 0.676, 0.099, 0.8115, 0.099, 0.8115, 0.051, 0.801, 0.051, 0.801, 0.099, 0.674, 0.099, 0.674, 0.051, 0.651, 0.051, 0.651, 0.099, 0.149, 0.351, 0.101, 0.351, 0.101, 0.399, 0.149, 0.399, 0.849, 0.099, 0.849, 0.051, 0.8385, 0.051, 0.8385, 0.099, 0.199, 0.301, 0.151, 0.301, 0.151, 0.349, 0.199, 0.349, 0.2145, 0.049, 0.224, 0.002002, 0.224, 0.049, 0.201, 0.048, 0.201, 0.001001, 0.2105, 0.001001, 0.049, 0.649, 0.049, 0.601, 0.026, 0.601, 0.026, 0.649, 0.8365, 0.099, 0.8365, 0.051, 0.826, 0.051, 0.826, 0.099, 0.149, 0.301, 0.101, 0.301, 0.101, 0.349, 0.149, 0.349, 0.024, 0.649, 0.024, 0.601, 0.001001, 0.601, 0.001001, 0.649, 0.399, 0.151, 0.351, 0.151, 0.351, 0.199, 0.399, 0.199, 0.099, 0.649, 0.099, 0.601, 0.076, 0.601, 0.076, 0.649, 0.349, 0.151, 0.301, 0.151, 0.301, 0.199, 0.349, 0.199, 0.399, 0.101, 0.351, 0.101, 0.351, 0.149, 0.399, 0.149, 0.074, 0.649, 0.074, 0.601, 0.051, 0.601, 0.051, 0.649, 0.349, 0.101, 0.301, 0.101, 0.301, 0.149, 0.349, 0.149, 0.299, 0.351, 0.251, 0.351, 0.251, 0.399, 0.299, 0.399, 0.049, 0.699, 0.049, 0.651, 0.026, 0.651, 0.026, 0.699, 0.249, 0.351, 0.201, 0.351, 0.201, 0.399, 0.249, 0.399, 0.299, 0.301, 0.251, 0.301, 0.251, 0.349, 0.299, 0.349, 0.024, 0.699, 0.024, 0.651, 0.001001, 0.651, 0.001001, 0.699, 0.249, 0.301, 0.201, 0.301, 0.201, 0.349, 0.249, 0.349, 0.099, 0.699, 0.099, 0.651, 0.076, 0.651, 0.076, 0.699, 0.399, 0.251, 0.351, 0.251, 0.351, 0.299, 0.399, 0.299, 0.874, 0.049, 0.874, 0.001001, 0.8635, 0.001001, 0.8635, 0.049, 0.349, 0.251, 0.301, 0.251, 0.301, 0.299, 0.349, 0.299, 0.223, 0.001001, 0.2135, 0.048, 0.2135, 0.001001, 0.299, 0.002002, 0.2895, 0.049, 0.299, 0.049, 0.074, 0.699, 0.074, 0.651, 0.051, 0.651, 0.051, 0.699, 0.8615, 0.049, 0.8615, 0.001001, 0.851, 0.001001, 0.851, 0.049, 0.399, 0.201, 0.351, 0.201, 0.351, 0.249, 0.399, 0.249, 0.649, 0.149, 0.649, 0.101, 0.626, 0.101, 0.626, 0.149, 0.899, 0.049, 0.899, 0.001001, 0.8885, 0.001001, 0.8885, 0.049, 0.349, 0.201, 0.301, 0.201, 0.301, 0.249, 0.349, 0.249, 0.2855, 0.001001, 0.276, 0.048, 0.276, 0.001001, 0.099, 0.202, 0.0895, 0.249, 0.099, 0.249, 0.624, 0.149, 0.624, 0.101, 0.601, 0.101, 0.601, 0.149, 0.8865, 0.049, 0.8865, 0.001001, 0.876, 0.001001, 0.876, 0.049, 0.399, 0.351, 0.351, 0.351, 0.351, 0.399, 0.399, 0.399, 0.699, 0.149, 0.699, 0.101, 0.676, 0.101, 0.676, 0.149, 0.349, 0.351, 0.301, 0.351, 0.301, 0.399, 0.349, 0.399, 0.674, 0.149, 0.674, 0.101, 0.651, 0.101, 0.651, 0.149, 0.399, 0.301, 0.351, 0.301, 0.351, 0.349, 0.399, 0.349, 0.349, 0.301, 0.301, 0.301, 0.301, 0.349, 0.349, 0.349, 0.649, 0.199, 0.649, 0.151, 0.626, 0.151, 0.626, 0.199, 0.099, 0.451, 0.051, 0.451, 0.051, 0.499, 0.099, 0.499, 0.624, 0.199, 0.624, 0.151, 0.601, 0.151, 0.601, 0.199, 0.049, 0.451, 0.001001, 0.451, 0.001001, 0.499, 0.049, 0.499, 0.699, 0.199, 0.699, 0.151, 0.676, 0.151, 0.676, 0.199, 0.099, 0.401, 0.051, 0.401, 0.051, 0.449, 0.099, 0.449, 0.049, 0.401, 0.001001, 0.401, 0.001001, 0.449, 0.049, 0.449, 0.674, 0.199, 0.674, 0.151, 0.651, 0.151, 0.651, 0.199, 0.499, 0.051, 0.451, 0.051, 0.451, 0.099, 0.499, 0.099, 0.149, 0.649, 0.149, 0.601, 0.126, 0.601, 0.126, 0.649, 0.449, 0.051, 0.401, 0.051, 0.401, 0.099, 0.449, 0.099, 0.824, 0.049, 0.824, 0.001001, 0.8135, 0.001001, 0.8135, 0.049, 0.499, 0.001001, 0.451, 0.001001, 0.451, 0.049, 0.499, 0.049, 0.252, 0.049, 0.2615, 0.002002, 0.2615, 0.049, 0.2885, 0.048, 0.298, 0.001001, 0.2885, 0.001001, 0.124, 0.649, 0.124, 0.601, 0.101, 0.601, 0.101, 0.649, 0.8115, 0.049, 0.8115, 0.001001, 0.801, 0.001001, 0.801, 0.049, 0.449, 0.001001, 0.401, 0.001001, 0.401, 0.049, 0.449, 0.049, 0.199, 0.649, 0.199, 0.601, 0.176, 0.601, 0.176, 0.649, 0.499, 0.151, 0.451, 0.151, 0.451, 0.199, 0.499, 0.199, 0.449, 0.151, 0.401, 0.151, 0.401, 0.199, 0.449, 0.199, 0.2605, 0.001001, 0.251, 0.048, 0.251, 0.001001, 0.2365, 0.052, 0.227, 0.099, 0.2365, 0.099, 0.174, 0.649, 0.174, 0.601, 0.151, 0.601, 0.151, 0.649, 0.849, 0.049, 0.849, 0.001001, 0.8385, 0.001001, 0.8385, 0.049, 0.499, 0.101, 0.451, 0.101, 0.451, 0.149, 0.499, 0.149, 0.149, 0.699, 0.149, 0.651, 0.126, 0.651, 0.126, 0.699, 0.449, 0.101, 0.401, 0.101, 0.401, 0.149, 0.449, 0.149, 0.124, 0.699, 0.124, 0.651, 0.101, 0.651, 0.101, 0.699, 0.199, 0.451, 0.151, 0.451, 0.151, 0.499, 0.199, 0.499, 0.149, 0.451, 0.101, 0.451, 0.101, 0.499, 0.149, 0.499, 0.199, 0.699, 0.199, 0.651, 0.176, 0.651, 0.176, 0.699, 0.199, 0.401, 0.151, 0.401, 0.151, 0.449, 0.199, 0.449, 0.174, 0.699, 0.174, 0.651, 0.151, 0.651, 0.151, 0.699, 0.149, 0.401, 0.101, 0.401, 0.101, 0.449, 0.149, 0.449, 0.8365, 0.049, 0.8365, 0.001001, 0.826, 0.001001, 0.826, 0.049, 0.299, 0.451, 0.251, 0.451, 0.251, 0.499, 0.299, 0.499, 0.249, 0.451, 0.201, 0.451, 0.201, 0.499, 0.249, 0.499, 0.249, 0.649, 0.249, 0.601, 0.226, 0.601, 0.226, 0.649, 0.299, 0.401, 0.251, 0.401, 0.251, 0.449, 0.299, 0.449, 0.224, 0.649, 0.224, 0.601, 0.201, 0.601, 0.201, 0.649, 0.249, 0.401, 0.201, 0.401, 0.201, 0.449, 0.249, 0.449, 0.074, 0.199, 0.074, 0.151, 0.0635, 0.151, 0.0635, 0.199, 0.499, 0.251, 0.451, 0.251, 0.451, 0.299, 0.499, 0.299, 0.2645, 0.049, 0.274, 0.002002, 0.274, 0.049, 0.249, 0.052, 0.249, 0.099, 0.2395, 0.099, 0.299, 0.649, 0.299, 0.601, 0.276, 0.601, 0.276, 0.649, 0.0615, 0.199, 0.0615, 0.151, 0.051, 0.151, 0.051, 0.199, 0.449, 0.251, 0.401, 0.251, 0.401, 0.299, 0.449, 0.299, 0.274, 0.649, 0.274, 0.601, 0.251, 0.601, 0.251, 0.649, 0.499, 0.201, 0.451, 0.201, 0.451, 0.249, 0.499, 0.249, 0.249, 0.699, 0.249, 0.651, 0.226, 0.651, 0.226, 0.699, 0.052, 0.299, 0.0615, 0.252, 0.0615, 0.299, 0.224, 0.052, 0.2145, 0.099, 0.224, 0.099, 0.224, 0.699, 0.224, 0.651, 0.201, 0.651, 0.201, 0.699, 0.099, 0.199, 0.099, 0.151, 0.0885, 0.151, 0.0885, 0.199, 0.449, 0.201, 0.401, 0.201, 0.401, 0.249, 0.449, 0.249, 0.299, 0.699, 0.299, 0.651, 0.276, 0.651, 0.276, 0.699, 0.499, 0.351, 0.451, 0.351, 0.451, 0.399, 0.499, 0.399, 0.274, 0.699, 0.274, 0.651, 0.251, 0.651, 0.251, 0.699, 0.449, 0.351, 0.401, 0.351, 0.401, 0.399, 0.449, 0.399, 0.499, 0.301, 0.451, 0.301, 0.451, 0.349, 0.499, 0.349, 0.649, 0.249, 0.649, 0.201, 0.626, 0.201, 0.626, 0.249, 0.449, 0.301, 0.401, 0.301, 0.401, 0.349, 0.449, 0.349, 0.624, 0.249, 0.624, 0.201, 0.601, 0.201, 0.601, 0.249, 0.399, 0.451, 0.351, 0.451, 0.351, 0.499, 0.399, 0.499, 0.0865, 0.199, 0.0865, 0.151, 0.076, 0.151, 0.076, 0.199, 0.349, 0.451, 0.301, 0.451, 0.301, 0.499, 0.349, 0.499, 0.399, 0.401, 0.351, 0.401, 0.351, 0.449, 0.399, 0.449, 0.699, 0.249, 0.699, 0.201, 0.676, 0.201, 0.676, 0.249, 0.349, 0.401, 0.301, 0.401, 0.301, 0.449, 0.349, 0.449, 0.674, 0.249, 0.674, 0.201, 0.651, 0.201, 0.651, 0.249, 0.499, 0.451, 0.451, 0.451, 0.451, 0.499, 0.499, 0.499, 0.024, 0.199, 0.024, 0.151, 0.0135, 0.151, 0.0135, 0.199, 0.449, 0.451, 0.401, 0.451, 0.401, 0.499, 0.449, 0.499, 0.273, 0.001001, 0.2635, 0.048, 0.2635, 0.001001, 0.2115, 0.052, 0.2115, 0.099, 0.202, 0.099, 0.649, 0.299, 0.649, 0.251, 0.626, 0.251, 0.626, 0.299, 0.0115, 0.199, 0.0115, 0.151, 0.001001, 0.151, 0.001001, 0.199, 0.499, 0.401, 0.451, 0.401, 0.451, 0.449, 0.499, 0.449, 0.624, 0.299, 0.624, 0.251, 0.601, 0.251, 0.601, 0.299, 0.449, 0.401, 0.401, 0.401, 0.401, 0.449, 0.449, 0.449, 0.699, 0.299, 0.699, 0.251, 0.676, 0.251, 0.676, 0.299, 0.599, 0.051, 0.551, 0.051, 0.551, 0.099, 0.599, 0.099, 0.674, 0.299, 0.674, 0.251, 0.651, 0.251, 0.651, 0.299, 0.049, 0.199, 0.049, 0.151, 0.0385, 0.151, 0.0385, 0.199, 0.549, 0.051, 0.501, 0.051, 0.501, 0.099, 0.549, 0.099, 0.649, 0.349, 0.649, 0.301, 0.626, 0.301, 0.626, 0.349, 0.599, 0.001001, 0.551, 0.001001, 0.551, 0.049, 0.599, 0.049, 0.624, 0.349, 0.624, 0.301, 0.601, 0.301, 0.601, 0.349, 0.549, 0.001001, 0.501, 0.001001, 0.501, 0.049, 0.549, 0.049, 0.099, 0.551, 0.051, 0.551, 0.051, 0.599, 0.099, 0.599, 0.699, 0.349, 0.699, 0.301, 0.676, 0.301, 0.676, 0.349, 0.049, 0.551, 0.001001, 0.551, 0.001001, 0.599, 0.049, 0.599, 0.674, 0.349, 0.674, 0.301, 0.651, 0.301, 0.651, 0.349, 0.099, 0.501, 0.051, 0.501, 0.051, 0.549, 0.099, 0.549, 0.0365, 0.199, 0.0365, 0.151, 0.026, 0.151, 0.026, 0.199, 0.049, 0.501, 0.001001, 0.501, 0.001001, 0.549, 0.049, 0.549, 0.0395, 0.299, 0.049, 0.252, 0.049, 0.299, 0.226, 0.098, 0.2355, 0.051, 0.226, 0.051, 0.649, 0.399, 0.649, 0.351, 0.626, 0.351, 0.626, 0.399, 0.599, 0.151, 0.551, 0.151, 0.551, 0.199, 0.599, 0.199, 0.624, 0.399, 0.624, 0.351, 0.601, 0.351, 0.601, 0.399, 0.549, 0.151, 0.501, 0.151, 0.501, 0.199, 0.549, 0.199, 0.074, 0.149, 0.074, 0.101, 0.0635, 0.101, 0.0635, 0.149, 0.599, 0.101, 0.551, 0.101, 0.551, 0.149, 0.599, 0.149, 0.0645, 0.249, 0.074, 0.202, 0.074, 0.249, 0.2385, 0.098, 0.248, 0.051, 0.2385, 0.051, 0.699, 0.399, 0.699, 0.351, 0.676, 0.351, 0.676, 0.399, 0.0615, 0.149, 0.0615, 0.101, 0.051, 0.101, 0.051, 0.149, 0.549, 0.101, 0.501, 0.101, 0.501, 0.149, 0.549, 0.149, 0.674, 0.399, 0.674, 0.351, 0.651, 0.351, 0.651, 0.399, 0.199, 0.551, 0.151, 0.551, 0.151, 0.599, 0.199, 0.599, 0.349, 0.649, 0.349, 0.601, 0.326, 0.601, 0.326, 0.649, 0.149, 0.551, 0.101, 0.551, 0.101, 0.599, 0.149, 0.599, 0.199, 0.501, 0.151, 0.501, 0.151, 0.549, 0.199, 0.549, 0.149, 0.501, 0.101, 0.501, 0.101, 0.549, 0.149, 0.549, 0.324, 0.649, 0.324, 0.601, 0.301, 0.601, 0.301, 0.649, 0.299, 0.551, 0.251, 0.551, 0.251, 0.599, 0.299, 0.599, 0.399, 0.649, 0.399, 0.601, 0.376, 0.601, 0.376, 0.649, 0.249, 0.551, 0.201, 0.551, 0.201, 0.599, 0.249, 0.599, 0.299, 0.501, 0.251, 0.501, 0.251, 0.549, 0.299, 0.549, 0.374, 0.649, 0.374, 0.601, 0.351, 0.601, 0.351, 0.649, 0.249, 0.501, 0.201, 0.501, 0.201, 0.549, 0.249, 0.549, 0.349, 0.699, 0.349, 0.651, 0.326, 0.651, 0.326, 0.699, 0.599, 0.251, 0.551, 0.251, 0.551, 0.299, 0.599, 0.299, 0.099, 0.149, 0.099, 0.101, 0.0885, 0.101, 0.0885, 0.149, 0.549, 0.251, 0.501, 0.251, 0.501, 0.299, 0.549, 0.299, 0.2105, 0.051, 0.201, 0.098, 0.201, 0.051, 0.2865, 0.052, 0.2865, 0.099, 0.277, 0.099, 0.324, 0.699, 0.324, 0.651, 0.301, 0.651, 0.301, 0.699, 0.0865, 0.149, 0.0865, 0.101, 0.076, 0.101, 0.076, 0.149, 0.399, 0.699, 0.399, 0.651, 0.376, 0.651, 0.376, 0.699, 0.599, 0.201, 0.551, 0.201, 0.551, 0.249, 0.599, 0.249, 0.024, 0.149, 0.024, 0.101, 0.0135, 0.101, 0.0135, 0.149, 0.549, 0.201, 0.501, 0.201, 0.501, 0.249, 0.549, 0.249, 0.223, 0.051, 0.2135, 0.098, 0.2135, 0.051, 0.0865, 0.202, 0.077, 0.249, 0.0865, 0.249, 0.374, 0.699, 0.374, 0.651, 0.351, 0.651, 0.351, 0.699, 0.0115, 0.149, 0.0115, 0.101, 0.001001, 0.101, 0.001001, 0.149, 0.399, 0.551, 0.351, 0.551, 0.351, 0.599, 0.399, 0.599, 0.649, 0.449, 0.649, 0.401, 0.626, 0.401, 0.626, 0.449, 0.349, 0.551, 0.301, 0.551, 0.301, 0.599, 0.349, 0.599, 0.624, 0.449, 0.624, 0.401, 0.601, 0.401, 0.601, 0.449, 0.399, 0.501, 0.351, 0.501, 0.351, 0.549, 0.399, 0.549, 0.349, 0.501, 0.301, 0.501, 0.301, 0.549, 0.349, 0.549, 0.699, 0.449, 0.699, 0.401, 0.676, 0.401, 0.676, 0.449, 0.599, 0.351, 0.551, 0.351, 0.551, 0.399, 0.599, 0.399, 0.674, 0.449, 0.674, 0.401, 0.651, 0.401, 0.651, 0.449, 0.549, 0.351, 0.501, 0.351, 0.501, 0.399, 0.549, 0.399, 0.649, 0.499, 0.649, 0.451, 0.626, 0.451, 0.626, 0.499, 0.599, 0.301, 0.551, 0.301, 0.551, 0.349, 0.599, 0.349, 0.549, 0.301, 0.501, 0.301, 0.501, 0.349, 0.549, 0.349, 0.624, 0.499, 0.624, 0.451, 0.601, 0.451, 0.601, 0.499, 0.499, 0.551, 0.451, 0.551, 0.451, 0.599, 0.499, 0.599, 0.699, 0.499, 0.699, 0.451, 0.676, 0.451, 0.676, 0.499, 0.449, 0.551, 0.401, 0.551, 0.401, 0.599, 0.449, 0.599, 0.049, 0.149, 0.049, 0.101, 0.0385, 0.101, 0.0385, 0.149, 0.499, 0.501, 0.451, 0.501, 0.451, 0.549, 0.499, 0.549, 0.0395, 0.249, 0.049, 0.202, 0.049, 0.249, 0.299, 0.052, 0.2895, 0.099, 0.299, 0.099, 0.674, 0.499, 0.674, 0.451, 0.651, 0.451, 0.651, 0.499, 0.0365, 0.149, 0.0365, 0.101, 0.026, 0.101, 0.026, 0.149, 0.449, 0.501, 0.401, 0.501, 0.401, 0.549, 0.449, 0.549, 0.999, 0.651, 0.951, 0.651, 0.951, 0.699, 0.999, 0.699, 0.174, 0.099, 0.174, 0.051, 0.1635, 0.051, 0.1635, 0.099, 0.949, 0.651, 0.901, 0.651, 0.901, 0.699, 0.949, 0.699, 0.027, 0.249, 0.0365, 0.202, 0.0365, 0.249, 0.276, 0.098, 0.276, 0.051, 0.2855, 0.051, 0.449, 0.649, 0.449, 0.601, 0.426, 0.601, 0.426, 0.649, 0.1615, 0.099, 0.1615, 0.051, 0.151, 0.051, 0.151, 0.099, 0.999, 0.601, 0.951, 0.601, 0.951, 0.649, 0.999, 0.649, 0.424, 0.649, 0.424, 0.601, 0.401, 0.601, 0.401, 0.649, 0.949, 0.601, 0.901, 0.601, 0.901, 0.649, 0.949, 0.649, 0.499, 0.649, 0.499, 0.601, 0.476, 0.601, 0.476, 0.649, 0.699, 0.951, 0.651, 0.951, 0.651, 0.999, 0.699, 0.999, 0.649, 0.951, 0.601, 0.951, 0.601, 0.999, 0.649, 0.999, 0.474, 0.649, 0.474, 0.601, 0.451, 0.601, 0.451, 0.649, 0.699, 0.901, 0.651, 0.901, 0.651, 0.949, 0.699, 0.949, 0.449, 0.699, 0.449, 0.651, 0.426, 0.651, 0.426, 0.699, 0.649, 0.901, 0.601, 0.901, 0.601, 0.949, 0.649, 0.949, 0.424, 0.699, 0.424, 0.651, 0.401, 0.651, 0.401, 0.699, 0.599, 0.951, 0.551, 0.951, 0.551, 0.999, 0.599, 0.999, 0.549, 0.951, 0.501, 0.951, 0.501, 0.999, 0.549, 0.999, 0.499, 0.699, 0.499, 0.651, 0.476, 0.651, 0.476, 0.699, 0.599, 0.901, 0.551, 0.901, 0.551, 0.949, 0.599, 0.949, 0.474, 0.699, 0.474, 0.651, 0.451, 0.651, 0.451, 0.699, 0.549, 0.901, 0.501, 0.901, 0.501, 0.949, 0.549, 0.949, 0.199, 0.099, 0.199, 0.051, 0.1885, 0.051, 0.1885, 0.099, 0.999, 0.551, 0.951, 0.551, 0.951, 0.599, 0.999, 0.599, 0.2645, 0.099, 0.274, 0.052, 0.274, 0.099, 0.0115, 0.202, 0.002002, 0.249, 0.0115, 0.249, 0.649, 0.549, 0.649, 0.501, 0.626, 0.501, 0.626, 0.549, 0.1865, 0.099, 0.1865, 0.051, 0.176, 0.051, 0.176, 0.099, 0.949, 0.551, 0.901, 0.551, 0.901, 0.599, 0.949, 0.599, 0.624, 0.549, 0.624, 0.501, 0.601, 0.501, 0.601, 0.549, 0.124, 0.099, 0.124, 0.051, 0.1135, 0.051, 0.1135, 0.099, 0.999, 0.501, 0.951, 0.501, 0.951, 0.549, 0.999, 0.549, 0.2885, 0.051, 0.2885, 0.098, 0.298, 0.051, 0.074, 0.252, 0.0645, 0.299, 0.074, 0.299, 0.699, 0.549, 0.699, 0.501, 0.676, 0.501, 0.676, 0.549, 0.1115, 0.099, 0.1115, 0.051, 0.101, 0.051, 0.101, 0.099, 0.949, 0.501, 0.901, 0.501, 0.901, 0.549, 0.949, 0.549, 0.674, 0.549, 0.674, 0.501, 0.651, 0.501, 0.651, 0.549, 0.499, 0.951, 0.451, 0.951, 0.451, 0.999, 0.499, 0.999, 0.649, 0.599, 0.649, 0.551, 0.626, 0.551, 0.626, 0.599, 0.449, 0.951, 0.401, 0.951, 0.401, 0.999, 0.449, 0.999, 0.499, 0.901, 0.451, 0.901, 0.451, 0.949, 0.499, 0.949, 0.624, 0.599, 0.624, 0.551, 0.601, 0.551, 0.601, 0.599, 0.449, 0.901, 0.401, 0.901, 0.401, 0.949, 0.449, 0.949, 0.699, 0.599, 0.699, 0.551, 0.676, 0.551, 0.676, 0.599, 0.999, 0.451, 0.951, 0.451, 0.951, 0.499, 0.999, 0.499, 0.674, 0.599, 0.674, 0.551, 0.651, 0.551, 0.651, 0.599, 0.949, 0.451, 0.901, 0.451, 0.901, 0.499, 0.949, 0.499, 0.999, 0.401, 0.951, 0.401, 0.951, 0.449, 0.999, 0.449, 0.549, 0.649, 0.549, 0.601, 0.526, 0.601, 0.526, 0.649, 0.949, 0.401, 0.901, 0.401, 0.901, 0.449, 0.949, 0.449, 0.524, 0.649, 0.524, 0.601, 0.501, 0.601, 0.501, 0.649, 0.999, 0.351, 0.951, 0.351, 0.951, 0.399, 0.999, 0.399, 0.149, 0.099, 0.149, 0.051, 0.1385, 0.051, 0.1385, 0.099, 0.949, 0.351, 0.901, 0.351, 0.901, 0.399, 0.949, 0.399, 0.252, 0.099, 0.2615, 0.052, 0.2615, 0.099, 0.0115, 0.252, 0.0115, 0.299, 0.002002, 0.299, 0.599, 0.649, 0.599, 0.601, 0.576, 0.601, 0.576, 0.649, 0.1365, 0.099, 0.1365, 0.051, 0.126, 0.051, 0.126, 0.099, 0.999, 0.301, 0.951, 0.301, 0.951, 0.349, 0.999, 0.349, 0.574, 0.649, 0.574, 0.601, 0.551, 0.601, 0.551, 0.649, 0.949, 0.301, 0.901, 0.301, 0.901, 0.349, 0.949, 0.349, 0.399, 0.951, 0.351, 0.951, 0.351, 0.999, 0.399, 0.999, 0.251, 0.051, 0.251, 0.098, 0.2605, 0.051, 0.024, 0.202, 0.0145, 0.249, 0.024, 0.249, 0.549, 0.699, 0.549, 0.651, 0.526, 0.651, 0.526, 0.699, 0.174, 0.049, 0.174, 0.001001, 0.1635, 0.001001, 0.1635, 0.049, 0.349, 0.951, 0.301, 0.951, 0.301, 0.999, 0.349, 0.999, 0.524, 0.699, 0.524, 0.651, 0.501, 0.651, 0.501, 0.699, 0.399, 0.901, 0.351, 0.901, 0.351, 0.949, 0.399, 0.949, 0.599, 0.699, 0.599, 0.651, 0.576, 0.651, 0.576, 0.699, 0.349, 0.901, 0.301, 0.901, 0.301, 0.949, 0.349, 0.949, 0.999, 0.251, 0.951, 0.251, 0.951, 0.299, 0.999, 0.299, 0.574, 0.699, 0.574, 0.651, 0.551, 0.651, 0.551, 0.699, 0.949, 0.251, 0.901, 0.251, 0.901, 0.299, 0.949, 0.299, 0.649, 0.649, 0.649, 0.601, 0.626, 0.601, 0.626, 0.649, 0.999, 0.201, 0.951, 0.201, 0.951, 0.249, 0.999, 0.249, 0.1615, 0.049, 0.1615, 0.001001, 0.151, 0.001001, 0.151, 0.049, 0.949, 0.201, 0.901, 0.201, 0.901, 0.249, 0.949, 0.249, 0.299, 0.951, 0.251, 0.951, 0.251, 0.999, 0.299, 0.999, 0.624, 0.649, 0.624, 0.601, 0.601, 0.601, 0.601, 0.649, 0.249, 0.951, 0.201, 0.951, 0.201, 0.999, 0.249, 0.999, 0.699, 0.649, 0.699, 0.601, 0.676, 0.601, 0.676, 0.649, 0.299, 0.901, 0.251, 0.901, 0.251, 0.949, 0.299, 0.949, 0.199, 0.049, 0.199, 0.001001, 0.1885, 0.001001, 0.1885, 0.049, 0.249, 0.901, 0.201, 0.901, 0.201, 0.949, 0.249, 0.949, 0.2635, 0.051, 0.2635, 0.098, 0.273, 0.051, 0.099, 0.252, 0.0895, 0.299, 0.099, 0.299, 0.674, 0.649, 0.674, 0.601, 0.651, 0.601, 0.651, 0.649, 0.1865, 0.049, 0.1865, 0.001001, 0.176, 0.001001, 0.176, 0.049, 0.199, 0.951, 0.151, 0.951, 0.151, 0.999, 0.199, 0.999, 0.649, 0.699, 0.649, 0.651, 0.626, 0.651, 0.626, 0.699, 0.149, 0.951, 0.101, 0.951, 0.101, 0.999, 0.149, 0.999, 0.624, 0.699, 0.624, 0.651, 0.601, 0.651, 0.601, 0.699, 0.024, 0.252, 0.024, 0.299, 0.0145, 0.299, 0.699, 0.699, 0.699, 0.651, 0.676, 0.651, 0.676, 0.699, 0.124, 0.049, 0.124, 0.001001, 0.1135, 0.001001, 0.1135, 0.049, 0.199, 0.901, 0.151, 0.901, 0.151, 0.949, 0.199, 0.949, 0.674, 0.699, 0.674, 0.651, 0.651, 0.651, 0.651, 0.699, 0.149, 0.901, 0.101, 0.901, 0.101, 0.949, 0.149, 0.949, 0.749, 0.049, 0.749, 0.001001, 0.726, 0.001001, 0.726, 0.049, 0.999, 0.151, 0.951, 0.151, 0.951, 0.199, 0.999, 0.199, 0.949, 0.151, 0.901, 0.151, 0.901, 0.199, 0.949, 0.199, 0.724, 0.049, 0.724, 0.001001, 0.701, 0.001001, 0.701, 0.049, 0.999, 0.101, 0.951, 0.101, 0.951, 0.149, 0.999, 0.149, 0.799, 0.049, 0.799, 0.001001, 0.776, 0.001001, 0.776, 0.049, 0.949, 0.101, 0.901, 0.101, 0.901, 0.149, 0.949, 0.149, 0.1115, 0.049, 0.1115, 0.001001, 0.101, 0.001001, 0.101, 0.049, 0.099, 0.951, 0.051, 0.951, 0.051, 0.999, 0.099, 0.999, 0.026, 0.201, 0.026, 0.248, 0.0355, 0.201, 0.774, 0.049, 0.774, 0.001001, 0.751, 0.001001, 0.751, 0.049, 0.049, 0.951, 0.001001, 0.951, 0.001001, 0.999, 0.049, 0.999, 0.749, 0.099, 0.749, 0.051, 0.726, 0.051, 0.726, 0.099, 0.099, 0.901, 0.051, 0.901, 0.051, 0.949, 0.099, 0.949, 0.149, 0.049, 0.149, 0.001001, 0.1385, 0.001001, 0.1385, 0.049, 0.049, 0.901, 0.001001, 0.901, 0.001001, 0.949, 0.049, 0.949, 0.0385, 0.201, 0.0385, 0.248, 0.048, 0.201, 0.0365, 0.252, 0.027, 0.299, 0.0365, 0.299, 0.724, 0.099, 0.724, 0.051, 0.701, 0.051, 0.701, 0.099, 0.1365, 0.049, 0.1365, 0.001001, 0.126, 0.001001, 0.126, 0.049, 0.999, 0.051, 0.951, 0.051, 0.951, 0.099, 0.999, 0.099, 0.799, 0.099, 0.799, 0.051, 0.776, 0.051, 0.776, 0.099, 0.949, 0.051, 0.901, 0.051, 0.901, 0.099, 0.949, 0.099, 0.774, 0.099, 0.774, 0.051, 0.751, 0.051, 0.751, 0.099, 0.999, 0.001001, 0.951, 0.001001, 0.951, 0.049, 0.999, 0.049, 0.949, 0.001001, 0.901, 0.001001, 0.901, 0.049, 0.949, 0.049, 0.174, 0.199, 0.174, 0.151, 0.1635, 0.151, 0.1635, 0.199, 0.899, 0.851, 0.851, 0.851, 0.851, 0.899, 0.899, 0.899, 0.049, 0.749, 0.049, 0.701, 0.026, 0.701, 0.026, 0.749, 0.849, 0.851, 0.801, 0.851, 0.801, 0.899, 0.849, 0.899, 0.024, 0.749, 0.024, 0.701, 0.001001, 0.701, 0.001001, 0.749, 0.899, 0.801, 0.851, 0.801, 0.851, 0.849, 0.899, 0.849, 0.849, 0.801, 0.801, 0.801, 0.801, 0.849, 0.849, 0.849, 0.099, 0.749, 0.099, 0.701, 0.076, 0.701, 0.076, 0.749, 0.799, 0.851, 0.751, 0.851, 0.751, 0.899, 0.799, 0.899, 0.074, 0.749, 0.074, 0.701, 0.051, 0.701, 0.051, 0.749, 0.749, 0.851, 0.701, 0.851, 0.701, 0.899, 0.749, 0.899, 0.1615, 0.199, 0.1615, 0.151, 0.151, 0.151, 0.151, 0.199, 0.799, 0.801, 0.751, 0.801, 0.751, 0.849, 0.799, 0.849, 0.001001, 0.201, 0.001001, 0.248, 0.0105, 0.201, 0.0135, 0.248, 0.0135, 0.201, 0.023, 0.201, 0.049, 0.799, 0.049, 0.751, 0.026, 0.751, 0.026, 0.799, 0.749, 0.801, 0.701, 0.801, 0.701, 0.849, 0.749, 0.849, 0.024, 0.799, 0.024, 0.751, 0.001001, 0.751, 0.001001, 0.799, 0.899, 0.751, 0.851, 0.751, 0.851, 0.799, 0.899, 0.799, 0.199, 0.199, 0.199, 0.151, 0.1885, 0.151, 0.1885, 0.199, 0.849, 0.751, 0.801, 0.751, 0.801, 0.799, 0.849, 0.799, 0.076, 0.201, 0.076, 0.248, 0.0855, 0.201, 0.0615, 0.202, 0.052, 0.249, 0.0615, 0.249, 0.099, 0.799, 0.099, 0.751, 0.076, 0.751, 0.076, 0.799, 0.1865, 0.199, 0.1865, 0.151, 0.176, 0.151, 0.176, 0.199, 0.899, 0.701, 0.851, 0.701, 0.851, 0.749, 0.899, 0.749, 0.074, 0.799, 0.074, 0.751, 0.051, 0.751, 0.051, 0.799, 0.849, 0.701, 0.801, 0.701, 0.801, 0.749, 0.849, 0.749, 0.749, 0.149, 0.749, 0.101, 0.726, 0.101, 0.726, 0.149, 0.699, 0.851, 0.651, 0.851, 0.651, 0.899, 0.699, 0.899, 0.649, 0.851, 0.601, 0.851, 0.601, 0.899, 0.649, 0.899, 0.724, 0.149, 0.724, 0.101, 0.701, 0.101, 0.701, 0.149, 0.699, 0.801, 0.651, 0.801, 0.651, 0.849, 0.699, 0.849, 0.799, 0.149, 0.799, 0.101, 0.776, 0.101, 0.776, 0.149, 0.649, 0.801, 0.601, 0.801, 0.601, 0.849, 0.649, 0.849, 0.774, 0.149, 0.774, 0.101, 0.751, 0.101, 0.751, 0.149, 0.899, 0.651, 0.851, 0.651, 0.851, 0.699, 0.899, 0.699, 0.849, 0.651, 0.801, 0.651, 0.801, 0.699, 0.849, 0.699, 0.749, 0.199, 0.749, 0.151, 0.726, 0.151, 0.726, 0.199, 0.899, 0.601, 0.851, 0.601, 0.851, 0.649, 0.899, 0.649, 0.724, 0.199, 0.724, 0.151, 0.701, 0.151, 0.701, 0.199, 0.849, 0.601, 0.801, 0.601, 0.801, 0.649, 0.849, 0.649, 0.124, 0.199, 0.124, 0.151, 0.1135, 0.151, 0.1135, 0.199, 0.599, 0.851, 0.551, 0.851, 0.551, 0.899, 0.599, 0.899, 0.0885, 0.201, 0.0885, 0.248, 0.098, 0.201, 0.051, 0.248, 0.0605, 0.201, 0.051, 0.201, 0.799, 0.199, 0.799, 0.151, 0.776, 0.151, 0.776, 0.199, 0.1115, 0.199, 0.1115, 0.151, 0.101, 0.151, 0.101, 0.199, 0.774, 0.199, 0.774, 0.151, 0.751, 0.151, 0.751, 0.199, 0.549, 0.851, 0.501, 0.851, 0.501, 0.899, 0.549, 0.899, 0.149, 0.199, 0.149, 0.151, 0.1385, 0.151, 0.1385, 0.199, 0.599, 0.801, 0.551, 0.801, 0.551, 0.849, 0.599, 0.849, 0.0635, 0.201, 0.0635, 0.248, 0.073, 0.201, 0.026, 0.298, 0.0355, 0.251, 0.026, 0.251, 0.149, 0.749, 0.149, 0.701, 0.126, 0.701, 0.126, 0.749, 0.1365, 0.199, 0.1365, 0.151, 0.126, 0.151, 0.126, 0.199, 0.549, 0.801, 0.501, 0.801, 0.501, 0.849, 0.549, 0.849, 0.124, 0.749, 0.124, 0.701, 0.101, 0.701, 0.101, 0.749, 0.899, 0.551, 0.851, 0.551, 0.851, 0.599, 0.899, 0.599, 0.199, 0.749, 0.199, 0.701, 0.176, 0.701, 0.176, 0.749, 0.849, 0.551, 0.801, 0.551, 0.801, 0.599, 0.849, 0.599, 0.899, 0.501, 0.851, 0.501, 0.851, 0.549, 0.899, 0.549, 0.174, 0.749, 0.174, 0.701, 0.151, 0.701, 0.151, 0.749, 0.849, 0.501, 0.801, 0.501, 0.801, 0.549, 0.849, 0.549, 0.149, 0.799, 0.149, 0.751, 0.126, 0.751, 0.126, 0.799, 0.899, 0.451, 0.851, 0.451, 0.851, 0.499, 0.899, 0.499, 0.124, 0.799, 0.124, 0.751, 0.101, 0.751, 0.101, 0.799, 0.849, 0.451, 0.801, 0.451, 0.801, 0.499, 0.849, 0.499, 0.899, 0.401, 0.851, 0.401, 0.851, 0.449, 0.899, 0.449, 0.199, 0.799, 0.199, 0.751, 0.176, 0.751, 0.176, 0.799, 0.849, 0.401, 0.801, 0.401, 0.801, 0.449, 0.849, 0.449, 0.174, 0.799, 0.174, 0.751, 0.151, 0.751, 0.151, 0.799, 0.499, 0.851, 0.451, 0.851, 0.451, 0.899, 0.499, 0.899, 0.174, 0.149, 0.174, 0.101, 0.1635, 0.101, 0.1635, 0.149, 0.449, 0.851, 0.401, 0.851, 0.401, 0.899, 0.449, 0.899, 0.0385, 0.251, 0.0385, 0.298, 0.048, 0.251, 0.001001, 0.298, 0.001001, 0.251, 0.0105, 0.251, 0.749, 0.249, 0.749, 0.201, 0.726, 0.201, 0.726, 0.249, 0.1615, 0.149, 0.1615, 0.101, 0.151, 0.101, 0.151, 0.149, 0.499, 0.801, 0.451, 0.801, 0.451, 0.849, 0.499, 0.849, 0.449, 0.801, 0.401, 0.801, 0.401, 0.849, 0.449, 0.849, 0.199, 0.149, 0.199, 0.101, 0.1885, 0.101, 0.1885, 0.149, 0.399, 0.851, 0.351, 0.851, 0.351, 0.899, 0.399, 0.899, 0.0865, 0.299, 0.0865, 0.252, 0.077, 0.299, 0.0135, 0.298, 0.023, 0.251, 0.0135, 0.251, 0.724, 0.249, 0.724, 0.201, 0.701, 0.201, 0.701, 0.249, 0.1865, 0.149, 0.1865, 0.101, 0.176, 0.101, 0.176, 0.149, 0.349, 0.851, 0.301, 0.851, 0.301, 0.899, 0.349, 0.899, 0.799, 0.249, 0.799, 0.201, 0.776, 0.201, 0.776, 0.249, 0.399, 0.801, 0.351, 0.801, 0.351, 0.849, 0.399, 0.849, 0.774, 0.249, 0.774, 0.201, 0.751, 0.201, 0.751, 0.249, 0.349, 0.801, 0.301, 0.801, 0.301, 0.849, 0.349, 0.849, 0.899, 0.351, 0.851, 0.351, 0.851, 0.399, 0.899, 0.399, 0.749, 0.299, 0.749, 0.251, 0.726, 0.251, 0.726, 0.299, 0.849, 0.351, 0.801, 0.351, 0.801, 0.399, 0.849, 0.399, 0.724, 0.299, 0.724, 0.251, 0.701, 0.251, 0.701, 0.299, 0.899, 0.301, 0.851, 0.301, 0.851, 0.349, 0.899, 0.349, 0.799, 0.299, 0.799, 0.251, 0.776, 0.251, 0.776, 0.299, 0.849, 0.301, 0.801, 0.301, 0.801, 0.349, 0.849, 0.349, 0.299, 0.851, 0.251, 0.851, 0.251, 0.899, 0.299, 0.899, 0.774, 0.299, 0.774, 0.251, 0.751, 0.251, 0.751, 0.299, 0.249, 0.851, 0.201, 0.851, 0.201, 0.899, 0.249, 0.899, 0.249, 0.749, 0.249, 0.701, 0.226, 0.701, 0.226, 0.749, 0.299, 0.801, 0.251, 0.801, 0.251, 0.849, 0.299, 0.849, 0.124, 0.149, 0.124, 0.101, 0.1135, 0.101, 0.1135, 0.149, 0.249, 0.801, 0.201, 0.801, 0.201, 0.849, 0.249, 0.849, 0.076, 0.251, 0.076, 0.298, 0.0855, 0.251, 0.0885, 0.298, 0.0885, 0.251, 0.098, 0.251, 0.224, 0.749, 0.224, 0.701, 0.201, 0.701, 0.201, 0.749, 0.1115, 0.149, 0.1115, 0.101, 0.101, 0.101, 0.101, 0.149, 0.899, 0.251, 0.851, 0.251, 0.851, 0.299, 0.899, 0.299, 0.299, 0.749, 0.299, 0.701, 0.276, 0.701, 0.276, 0.749, 0.149, 0.149, 0.149, 0.101, 0.1385, 0.101, 0.1385, 0.149, 0.849, 0.251, 0.801, 0.251, 0.801, 0.299, 0.849, 0.299, 0.051, 0.251, 0.051, 0.298, 0.0605, 0.251, 0.0635, 0.298, 0.073, 0.251, 0.0635, 0.251, 0.274, 0.749, 0.274, 0.701, 0.251, 0.701, 0.251, 0.749, 0.1365, 0.149, 0.1365, 0.101, 0.126, 0.101, 0.126, 0.149, 0.899, 0.201, 0.851, 0.201, 0.851, 0.249, 0.899, 0.249, 0.249, 0.799, 0.249, 0.751, 0.226, 0.751, 0.226, 0.799, 0.849, 0.201, 0.801, 0.201, 0.801, 0.249, 0.849, 0.249, 0.224, 0.799, 0.224, 0.751, 0.201, 0.751, 0.201, 0.799, 0.199, 0.851, 0.151, 0.851, 0.151, 0.899, 0.199, 0.899, 0.149, 0.851, 0.101, 0.851, 0.101, 0.899, 0.149, 0.899, 0.299, 0.799, 0.299, 0.751, 0.276, 0.751, 0.276, 0.799, 0.199, 0.801, 0.151, 0.801, 0.151, 0.849, 0.199, 0.849, 0.274, 0.799, 0.274, 0.751, 0.251, 0.751, 0.251, 0.799, 0.149, 0.801, 0.101, 0.801, 0.101, 0.849, 0.149, 0.849, 0.899, 0.151, 0.851, 0.151, 0.851, 0.199, 0.899, 0.199, 0.849, 0.151, 0.801, 0.151, 0.801, 0.199, 0.849, 0.199, 0.899, 0.101, 0.851, 0.101, 0.851, 0.149, 0.899, 0.149, 0.849, 0.101, 0.801, 0.101, 0.801, 0.149, 0.849, 0.149, 0.099, 0.851, 0.051, 0.851, 0.051, 0.899, 0.099, 0.899, 0.049, 0.851, 0.001001, 0.851, 0.001001, 0.899, 0.049, 0.899, 0.099, 0.801, 0.051, 0.801, 0.051, 0.849, 0.099, 0.849, 0.049, 0.801, 0.001001, 0.801, 0.001001, 0.849, 0.049, 0.849, 0.099, 0.051, 0.051, 0.051, 0.051, 0.099, 0.099, 0.099, 0.049, 0.051, 0.001001, 0.051, 0.001001, 0.099, 0.049, 0.099, 0.099, 0.001001, 0.051, 0.001001, 0.051, 0.049, 0.099, 0.049, 0.049, 0.001001, 0.001001, 0.001001, 0.001001, 0.049, 0.049, 0.049, 0.799, 0.751, 0.751, 0.751, 0.751, 0.799, 0.799, 0.799, 0.749, 0.751, 0.701, 0.751, 0.701, 0.799, 0.749, 0.799, 0.799, 0.701, 0.751, 0.701, 0.751, 0.749, 0.799, 0.749, 0.749, 0.701, 0.701, 0.701, 0.701, 0.749, 0.749, 0.749, 0.799, 0.651, 0.751, 0.651, 0.751, 0.699, 0.799, 0.699, 0.749, 0.651, 0.701, 0.651, 0.701, 0.699, 0.749, 0.699, 0.799, 0.601, 0.751, 0.601, 0.751, 0.649, 0.799, 0.649, 0.749, 0.601, 0.701, 0.601, 0.701, 0.649, 0.749, 0.649, 0.699, 0.751, 0.651, 0.751, 0.651, 0.799, 0.699, 0.799, 0.649, 0.751, 0.601, 0.751, 0.601, 0.799, 0.649, 0.799, 0.699, 0.701, 0.651, 0.701, 0.651, 0.749, 0.699, 0.749, 0.649, 0.701, 0.601, 0.701, 0.601, 0.749, 0.649, 0.749, 0.799, 0.551, 0.751, 0.551, 0.751, 0.599, 0.799, 0.599, 0.749, 0.551, 0.701, 0.551, 0.701, 0.599, 0.749, 0.599, 0.799, 0.501, 0.751, 0.501, 0.751, 0.549, 0.799, 0.549, 0.749, 0.501, 0.701, 0.501, 0.701, 0.549, 0.749, 0.549, 0.599, 0.751, 0.551, 0.751, 0.551, 0.799, 0.599, 0.799, 0.549, 0.751, 0.501, 0.751, 0.501, 0.799, 0.549, 0.799, 0.599, 0.701, 0.551, 0.701, 0.551, 0.749, 0.599, 0.749, 0.549, 0.701, 0.501, 0.701, 0.501, 0.749, 0.549, 0.749, 0.349, 0.749, 0.349, 0.701, 0.326, 0.701, 0.326, 0.749, 0.324, 0.749, 0.324, 0.701, 0.301, 0.701, 0.301, 0.749, 0.399, 0.749, 0.399, 0.701, 0.376, 0.701, 0.376, 0.749, 0.374, 0.749, 0.374, 0.701, 0.351, 0.701, 0.351, 0.749, 0.349, 0.799, 0.349, 0.751, 0.326, 0.751, 0.326, 0.799, 0.324, 0.799, 0.324, 0.751, 0.301, 0.751, 0.301, 0.799, 0.399, 0.799, 0.399, 0.751, 0.376, 0.751, 0.376, 0.799, 0.374, 0.799, 0.374, 0.751, 0.351, 0.751, 0.351, 0.799, 0.749, 0.349, 0.749, 0.301, 0.726, 0.301, 0.726, 0.349, 0.724, 0.349, 0.724, 0.301, 0.701, 0.301, 0.701, 0.349, 0.799, 0.349, 0.799, 0.301, 0.776, 0.301, 0.776, 0.349, 0.774, 0.349, 0.774, 0.301, 0.751, 0.301, 0.751, 0.349, 0.749, 0.399, 0.749, 0.351, 0.726, 0.351, 0.726, 0.399, 0.724, 0.399, 0.724, 0.351, 0.701, 0.351, 0.701, 0.399, 0.799, 0.399, 0.799, 0.351, 0.776, 0.351, 0.776, 0.399, 0.774, 0.399, 0.774, 0.351, 0.751, 0.351, 0.751, 0.399, 0.749, 0.449, 0.749, 0.401, 0.726, 0.401, 0.726, 0.449, 0.724, 0.449, 0.724, 0.401, 0.701, 0.401, 0.701, 0.449, 0.799, 0.449, 0.799, 0.401, 0.776, 0.401, 0.776, 0.449, 0.774, 0.449, 0.774, 0.401, 0.751, 0.401, 0.751, 0.449, 0.749, 0.499, 0.749, 0.451, 0.726, 0.451, 0.726, 0.499, 0.724, 0.499, 0.724, 0.451, 0.701, 0.451, 0.701, 0.499, 0.799, 0.499, 0.799, 0.451, 0.776, 0.451, 0.776, 0.499, 0.774, 0.499, 0.774, 0.451, 0.751, 0.451, 0.751, 0.499, 0.449, 0.749, 0.449, 0.701, 0.426, 0.701, 0.426, 0.749, 0.424, 0.749, 0.424, 0.701, 0.401, 0.701, 0.401, 0.749, 0.499, 0.749, 0.499, 0.701, 0.476, 0.701, 0.476, 0.749, 0.474, 0.749, 0.474, 0.701, 0.451, 0.701, 0.451, 0.749, 0.449, 0.799, 0.449, 0.751, 0.426, 0.751, 0.426, 0.799, 0.424, 0.799, 0.424, 0.751, 0.401, 0.751, 0.401, 0.799, 0.499, 0.799, 0.499, 0.751, 0.476, 0.751, 0.476, 0.799, 0.474, 0.799, 0.474, 0.751, 0.451, 0.751, 0.451, 0.799, 0.5365, 0.427, 0.527, 0.449, 0.5365, 0.449, 0.549, 0.427, 0.5395, 0.449, 0.549, 0.449, 0.5115, 0.427, 0.502, 0.449, 0.5115, 0.449, 0.524, 0.427, 0.5145, 0.449, 0.524, 0.449, 0.5365, 0.402, 0.527, 0.424, 0.5365, 0.424, 0.549, 0.402, 0.5395, 0.424, 0.549, 0.424, 0.5115, 0.402, 0.502, 0.424, 0.5115, 0.424, 0.524, 0.402, 0.5145, 0.424, 0.524, 0.424, 0.5865, 0.427, 0.5865, 0.449, 0.577, 0.449, 0.599, 0.427, 0.599, 0.449, 0.5895, 0.449, 0.5615, 0.427, 0.5615, 0.449, 0.552, 0.449, 0.574, 0.427, 0.574, 0.449, 0.5645, 0.449, 0.5865, 0.402, 0.5865, 0.424, 0.577, 0.424, 0.599, 0.402, 0.599, 0.424, 0.5895, 0.424, 0.5615, 0.402, 0.5615, 0.424, 0.552, 0.424, 0.574, 0.402, 0.574, 0.424, 0.5645, 0.424, 0.5365, 0.477, 0.527, 0.499, 0.5365, 0.499, 0.549, 0.477, 0.5395, 0.499, 0.549, 0.499, 0.5115, 0.477, 0.502, 0.499, 0.5115, 0.499, 0.524, 0.477, 0.5145, 0.499, 0.524, 0.499, 0.5365, 0.452, 0.527, 0.474, 0.5365, 0.474, 0.549, 0.452, 0.5395, 0.474, 0.549, 0.474, 0.5115, 0.452, 0.502, 0.474, 0.5115, 0.474, 0.524, 0.452, 0.5145, 0.474, 0.524, 0.474, 0.5865, 0.477, 0.577, 0.499, 0.5865, 0.499, 0.599, 0.477, 0.599, 0.499, 0.5895, 0.499, 0.5615, 0.477, 0.5615, 0.499, 0.552, 0.499, 0.574, 0.477, 0.574, 0.499, 0.5645, 0.499, 0.5865, 0.452, 0.5865, 0.474, 0.577, 0.474, 0.599, 0.452, 0.599, 0.474, 0.5895, 0.474, 0.5615, 0.452, 0.5615, 0.474, 0.552, 0.474, 0.574, 0.452, 0.574, 0.474, 0.5645, 0.474, 0.9145, 0.9115, 0.9365, 0.9115, 0.9365, 0.902, 0.526, 0.448, 0.526, 0.426, 0.5355, 0.426, 0.5385, 0.448, 0.5385, 0.426, 0.548, 0.426, 0.501, 0.448, 0.501, 0.426, 0.5105, 0.426, 0.5135, 0.448, 0.5135, 0.426, 0.523, 0.426, 0.526, 0.423, 0.526, 0.401, 0.5355, 0.401, 0.5385, 0.423, 0.5385, 0.401, 0.548, 0.401, 0.501, 0.423, 0.501, 0.401, 0.5105, 0.401, 0.5135, 0.423, 0.5135, 0.401, 0.523, 0.401, 0.576, 0.448, 0.5855, 0.426, 0.576, 0.426, 0.5885, 0.448, 0.598, 0.426, 0.5885, 0.426, 0.551, 0.448, 0.5605, 0.426, 0.551, 0.426, 0.5635, 0.448, 0.573, 0.426, 0.5635, 0.426, 0.576, 0.423, 0.5855, 0.401, 0.576, 0.401, 0.5885, 0.423, 0.598, 0.401, 0.5885, 0.401, 0.551, 0.423, 0.5605, 0.401, 0.551, 0.401, 0.5635, 0.423, 0.573, 0.401, 0.5635, 0.401, 0.526, 0.498, 0.5355, 0.476, 0.526, 0.476, 0.5385, 0.498, 0.5385, 0.476, 0.548, 0.476, 0.501, 0.498, 0.501, 0.476, 0.5105, 0.476, 0.5135, 0.498, 0.5135, 0.476, 0.523, 0.476, 0.526, 0.473, 0.526, 0.451, 0.5355, 0.451, 0.5385, 0.473, 0.5385, 0.451, 0.548, 0.451, 0.501, 0.473, 0.501, 0.451, 0.5105, 0.451, 0.5135, 0.473, 0.5135, 0.451, 0.523, 0.451, 0.576, 0.498, 0.576, 0.476, 0.5855, 0.476, 0.5885, 0.498, 0.598, 0.476, 0.5885, 0.476, 0.551, 0.498, 0.5605, 0.476, 0.551, 0.476, 0.5635, 0.498, 0.573, 0.476, 0.5635, 0.476, 0.576, 0.473, 0.5855, 0.451, 0.576, 0.451, 0.5885, 0.473, 0.598, 0.451, 0.5885, 0.451, 0.551, 0.473, 0.5605, 0.451, 0.551, 0.451, 0.5635, 0.473, 0.573, 0.451, 0.5635, 0.451, 0.9355, 0.901, 0.9135, 0.9105, 0.9135, 0.901, 0.9615, 0.801, 0.951, 0.801, 0.951, 0.899, 0.9615, 0.899, 0.899, 0.999, 0.899, 0.9885, 0.801, 0.9885, 0.801, 0.999, 0.9115, 0.901, 0.901, 0.901, 0.901, 0.999, 0.9115, 0.999, 0.799, 0.999, 0.799, 0.9885, 0.701, 0.9885, 0.701, 0.999, 0.999, 0.801, 0.9885, 0.801, 0.9885, 0.899, 0.999, 0.899, 0.899, 0.9865, 0.899, 0.976, 0.801, 0.976, 0.801, 0.9865, 0.999, 0.701, 0.9885, 0.701, 0.9885, 0.799, 0.999, 0.799, 0.799, 0.9865, 0.799, 0.976, 0.701, 0.976, 0.701, 0.9865, 0.9865, 0.801, 0.976, 0.801, 0.976, 0.899, 0.9865, 0.899, 0.899, 0.974, 0.899, 0.9635, 0.801, 0.9635, 0.801, 0.974, 0.9865, 0.701, 0.976, 0.701, 0.976, 0.799, 0.9865, 0.799, 0.799, 0.974, 0.799, 0.9635, 0.701, 0.9635, 0.701, 0.974, 0.974, 0.801, 0.9635, 0.801, 0.9635, 0.899, 0.974, 0.899, 0.899, 0.9615, 0.899, 0.951, 0.801, 0.951, 0.801, 0.9615, 0.974, 0.701, 0.9635, 0.701, 0.9635, 0.799, 0.974, 0.799, 0.799, 0.9615, 0.799, 0.951, 0.701, 0.951, 0.701, 0.9615, 0.9115, 0.701, 0.901, 0.701, 0.901, 0.799, 0.9115, 0.799, 0.899, 0.949, 0.899, 0.9385, 0.801, 0.9385, 0.801, 0.949, 0.9615, 0.701, 0.951, 0.701, 0.951, 0.799, 0.9615, 0.799, 0.799, 0.949, 0.799, 0.9385, 0.701, 0.9385, 0.701, 0.949, 0.949, 0.801, 0.9385, 0.801, 0.9385, 0.899, 0.949, 0.899, 0.899, 0.9365, 0.899, 0.926, 0.801, 0.926, 0.801, 0.9365, 0.949, 0.701, 0.9385, 0.701, 0.9385, 0.799, 0.949, 0.799, 0.799, 0.9365, 0.799, 0.926, 0.701, 0.926, 0.701, 0.9365, 0.9365, 0.801, 0.926, 0.801, 0.926, 0.899, 0.9365, 0.899, 0.899, 0.924, 0.899, 0.9135, 0.801, 0.9135, 0.801, 0.924, 0.9365, 0.701, 0.926, 0.701, 0.926, 0.799, 0.9365, 0.799, 0.799, 0.924, 0.799, 0.9135, 0.701, 0.9135, 0.701, 0.924, 0.924, 0.801, 0.9135, 0.801, 0.9135, 0.899, 0.924, 0.899, 0.899, 0.9115, 0.899, 0.901, 0.801, 0.901, 0.801, 0.9115, 0.924, 0.701, 0.9135, 0.701, 0.9135, 0.799, 0.924, 0.799, 0.799, 0.9115, 0.799, 0.901, 0.701, 0.901, 0.701, 0.9115, 0.9115, 0.801, 0.901, 0.801, 0.901, 0.899, 0.9115, 0.899])
me_circle.materials.append(mat_material_001)
me_circle.materials.append(mat_material_002)
me_circle.use_remesh_preserve_volume = False
me_circle.use_remesh_preserve_attributes = False
me_circle.use_mirror_vertex_groups = False
me_circle.update()

# ---- objects
ob_circle = bpy.data.objects.new('Circle', me_circle)

# ---- transforms, parenting, visibility, modifiers, constraints
ob_circle.location = (0.0, 0.0, 0.0)
ob_circle.scale = (0.4847, 0.4847, 0.4847)
ob_circle.lineart.crease_threshold = 0.0

# ---- collection membership
col_collection_1.objects.link(ob_circle)

# ---- scene / render settings (as saved in the file)
scene.frame_start = 1; scene.frame_end = 250; scene.frame_set(1)
scene.render.engine = 'BLENDER_EEVEE_NEXT'
scene.render.resolution_percentage = 50
scene.render.dither_intensity = 0.0
scene.cycles.use_denoising = False
scene.cycles.samples = 128
scene.cycles.sampling_pattern = 'TABULATED_SOBOL'
scene.cycles.light_sampling_threshold = 0.0
scene.cycles.use_adaptive_sampling = False
scene.cycles.use_light_tree = False
scene.cycles.blur_glossy = 0.0
scene.cycles.sample_clamp_indirect = 0.0
scene.view_settings.view_transform = 'Standard'
bpy.context.view_layer.update()

# ---- added for rendering (the .blend has no active camera and no usable light): camera, sun
cam_auto = bpy.data.cameras.new('AutoCamera')
cam_auto.lens = 50.0
cam_auto.sensor_width = 36.0
cam_auto.clip_end = 1000.0
ob_auto_camera = bpy.data.objects.new('AutoCamera', cam_auto)
scene.collection.objects.link(ob_auto_camera)
ob_auto_camera.location = (1.25172, -1.49765, 1.60701)
ob_auto_camera.rotation_euler = (1.09748, -7.21219e-08, 0.694738)
scene.camera = ob_auto_camera
light_auto_sun = bpy.data.lights.new('AutoSun', 'SUN')
light_auto_sun.energy = 3.0
light_auto_sun.angle = 0.0523599
ob_auto_sun = bpy.data.objects.new('AutoSun', light_auto_sun)
scene.collection.objects.link(ob_auto_sun)
ob_auto_sun.rotation_euler = (0.872665, 0.174533, 0.523599)
bpy.context.view_layer.update()
